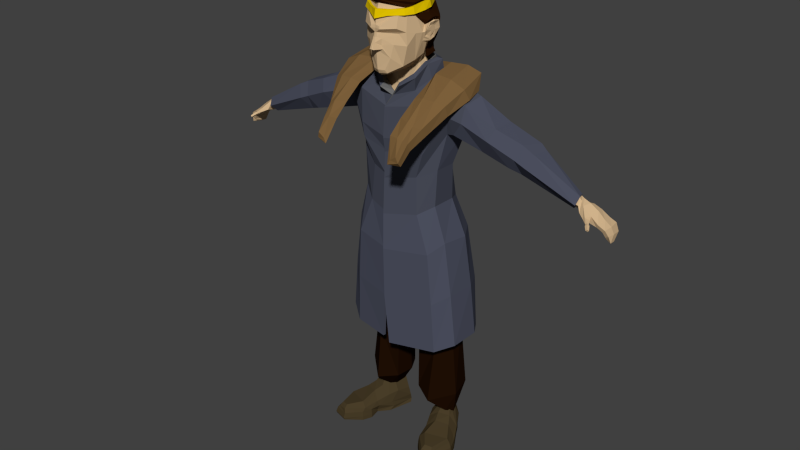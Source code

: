 # Source: king_rig.blend  (saved by Blender 2.71.0; exported with 4.5.12 LTS)
import bpy
from mathutils import Matrix  # noqa: F401  (used for matrix-valued properties, if any)

bpy.ops.wm.read_factory_settings(use_empty=True)
scene = bpy.context.scene
scene.name = 'Scene'

# ---- collections
col_collection_1 = bpy.data.collections.new('Collection 1'); scene.collection.children.link(col_collection_1)

# ---- materials (node trees are filled in below, after node groups)
mat_tan = bpy.data.materials.new('Tan')
mat_tan.alpha_threshold = 0.0
mat_tan.roughness = 0.5
mat_tan.line_color = (0.0, 0.0, 0.0, 1.0)
mat_pants = bpy.data.materials.new('pants')
mat_pants.alpha_threshold = 0.0
mat_pants.roughness = 0.5
mat_pants.line_color = (0.0, 0.0, 0.0, 1.0)
mat_fur = bpy.data.materials.new('fur')
mat_fur.alpha_threshold = 0.0
mat_fur.roughness = 0.5
mat_fur.line_color = (0.0, 0.0, 0.0, 1.0)
mat_coat = bpy.data.materials.new('coat')
mat_coat.alpha_threshold = 0.0
mat_coat.roughness = 0.5
mat_coat.line_color = (0.0, 0.0, 0.0, 1.0)
mat_shoes = bpy.data.materials.new('Shoes')
mat_shoes.alpha_threshold = 0.0
mat_shoes.roughness = 0.5
mat_shoes.line_color = (0.0, 0.0, 0.0, 1.0)
mat_crown = bpy.data.materials.new('Crown')
mat_crown.alpha_threshold = 0.0
mat_crown.roughness = 0.5
mat_crown.line_color = (0.0, 0.0, 0.0, 1.0)
mat_hair = bpy.data.materials.new('Hair')
mat_hair.alpha_threshold = 0.0
mat_hair.roughness = 0.5
mat_hair.line_color = (0.0, 0.0, 0.0, 1.0)
mat_coat_2 = bpy.data.materials.new('coat#2')
mat_coat_2.alpha_threshold = 0.0
mat_coat_2.roughness = 0.5
mat_coat_2.line_color = (0.0, 0.0, 0.0, 1.0)
mat_caot_3 = bpy.data.materials.new('caot#3')
mat_caot_3.alpha_threshold = 0.0
mat_caot_3.roughness = 0.5
mat_caot_3.line_color = (0.0, 0.0, 0.0, 1.0)

# ---- material node trees
mat_tan.use_nodes = True; mat_tan.node_tree.nodes.clear()
_N = mat_tan.node_tree.nodes; _L = mat_tan.node_tree.links
n0 = _N.new('ShaderNodeOutputMaterial'); n0.name = 'Material Output'; n0.location = (300, 300)
n1 = _N.new('ShaderNodeBsdfDiffuse'); n1.name = 'Diffuse BSDF'; n1.location = (10, 300)
n1.inputs[0].default_value = (0.6445, 0.4564, 0.2623, 1.0)
_L.new(n1.outputs[0], n0.inputs[0])
n0.is_active_output = True
mat_pants.use_nodes = True; mat_pants.node_tree.nodes.clear()
_N = mat_pants.node_tree.nodes; _L = mat_pants.node_tree.links
n0 = _N.new('ShaderNodeOutputMaterial'); n0.name = 'Material Output'; n0.location = (300, 300)
n1 = _N.new('ShaderNodeBsdfDiffuse'); n1.name = 'Diffuse BSDF'; n1.location = (10, 300)
n1.inputs[0].default_value = (0.01467, 0.005195, 0.00134, 1.0)
_L.new(n1.outputs[0], n0.inputs[0])
n0.is_active_output = True
mat_fur.use_nodes = True; mat_fur.node_tree.nodes.clear()
_N = mat_fur.node_tree.nodes; _L = mat_fur.node_tree.links
n0 = _N.new('ShaderNodeOutputMaterial'); n0.name = 'Material Output'; n0.location = (300, 300)
n1 = _N.new('ShaderNodeBsdfDiffuse'); n1.name = 'Diffuse BSDF'; n1.location = (10, 300)
n1.inputs[0].default_value = (0.2019, 0.1152, 0.04298, 1.0)
_L.new(n1.outputs[0], n0.inputs[0])
n0.is_active_output = True
mat_coat.use_nodes = True; mat_coat.node_tree.nodes.clear()
_N = mat_coat.node_tree.nodes; _L = mat_coat.node_tree.links
n0 = _N.new('ShaderNodeOutputMaterial'); n0.name = 'Material Output'; n0.location = (300, 300)
n1 = _N.new('ShaderNodeBsdfDiffuse'); n1.name = 'Diffuse BSDF'; n1.location = (10, 300)
n1.inputs[0].default_value = (0.06707, 0.07312, 0.1005, 1.0)
_L.new(n1.outputs[0], n0.inputs[0])
n0.is_active_output = True
mat_shoes.use_nodes = True; mat_shoes.node_tree.nodes.clear()
_N = mat_shoes.node_tree.nodes; _L = mat_shoes.node_tree.links
n0 = _N.new('ShaderNodeOutputMaterial'); n0.name = 'Material Output'; n0.location = (300, 300)
n1 = _N.new('ShaderNodeBsdfDiffuse'); n1.name = 'Diffuse BSDF'; n1.location = (10, 300)
n1.inputs[0].default_value = (0.06681, 0.04754, 0.02175, 1.0)
_L.new(n1.outputs[0], n0.inputs[0])
n0.is_active_output = True
mat_crown.use_nodes = True; mat_crown.node_tree.nodes.clear()
_N = mat_crown.node_tree.nodes; _L = mat_crown.node_tree.links
n0 = _N.new('ShaderNodeOutputMaterial'); n0.name = 'Material Output'; n0.location = (300, 300)
n1 = _N.new('ShaderNodeBsdfDiffuse'); n1.name = 'Diffuse BSDF'; n1.location = (10, 300)
n1.inputs[0].default_value = (0.7874, 0.5544, 0.0, 1.0)
_L.new(n1.outputs[0], n0.inputs[0])
n0.is_active_output = True
mat_hair.use_nodes = True; mat_hair.node_tree.nodes.clear()
_N = mat_hair.node_tree.nodes; _L = mat_hair.node_tree.links
n0 = _N.new('ShaderNodeOutputMaterial'); n0.name = 'Material Output'; n0.location = (300, 300)
n1 = _N.new('ShaderNodeBsdfDiffuse'); n1.name = 'Diffuse BSDF'; n1.location = (10, 300)
n1.inputs[0].default_value = (0.02732, 0.008568, 0.001821, 1.0)
_L.new(n1.outputs[0], n0.inputs[0])
n0.is_active_output = True
mat_coat_2.use_nodes = True; mat_coat_2.node_tree.nodes.clear()
_N = mat_coat_2.node_tree.nodes; _L = mat_coat_2.node_tree.links
n0 = _N.new('ShaderNodeOutputMaterial'); n0.name = 'Material Output'; n0.location = (300, 300)
n1 = _N.new('ShaderNodeBsdfDiffuse'); n1.name = 'Diffuse BSDF'; n1.location = (10, 300)
n1.inputs[0].default_value = (0.1473, 0.1473, 0.1473, 1.0)
_L.new(n1.outputs[0], n0.inputs[0])
n0.is_active_output = True
mat_caot_3.use_nodes = True; mat_caot_3.node_tree.nodes.clear()
_N = mat_caot_3.node_tree.nodes; _L = mat_caot_3.node_tree.links
n0 = _N.new('ShaderNodeOutputMaterial'); n0.name = 'Material Output'; n0.location = (300, 300)
n1 = _N.new('ShaderNodeBsdfDiffuse'); n1.name = 'Diffuse BSDF'; n1.location = (10, 300)
n1.inputs[0].default_value = (0.07611, 0.08292, 0.1193, 1.0)
_L.new(n1.outputs[0], n0.inputs[0])
n0.is_active_output = True

# ---- world
world_world = bpy.data.worlds.new('World'); scene.world = world_world
world_world.color = (0.05088, 0.05088, 0.05088)
world_world.use_sun_shadow = False
world_world.sun_shadow_jitter_overblur = 0.0
world_world.cycles.sampling_method = 'MANUAL'
world_world.cycles.sample_map_resolution = 256

# ---- meshes
me_cube_001 = bpy.data.meshes.new('Cube.001')
me_cube_001.from_pydata([(0.8388, 0.005443, 1.301), (0.8221, -0.029, 1.263), (0.8294, 0.03151, 1.263), (0.8108, -0.003425, 1.274), (0.7598, 0.01857, 1.319), (0.7559, 0.01549, 1.305), (0.7716, -0.01613, 1.342), (0.7644, 0.009176, 1.338), (0.8303, -0.02982, 1.29), (0.7524, -0.01003, 1.298), (0.7727, 0.01668, 1.317), (0.7801, -0.01505, 1.331), (0.7685, 0.01748, 1.301), (0.7746, -0.02871, 1.314), (0.7663, -0.007981, 1.292), (0.8326, 0.04106, 1.293), (0.7657, -0.0299, 1.317), (0.7786, 0.006619, 1.332), (0.8073, 0.0267, 1.313), (0.7932, -0.02594, 1.319), (0.7812, -0.00676, 1.287), (0.7918, 0.02578, 1.287), (0.7859, -0.03705, 1.293), (0.8066, 0.002991, 1.323), (0.8539, 0.04467, 1.251), (0.8512, -0.003953, 1.252), (0.8641, 0.0469, 1.269), (0.8536, -0.02896, 1.255), (0.862, -0.03465, 1.269), (0.8683, 0.004571, 1.275), (0.8119, -0.05252, 1.28), (0.8237, -0.03822, 1.27), (0.831, -0.03669, 1.279), (0.8179, -0.05235, 1.29), (0.8284, -0.06294, 1.271), (0.8346, -0.05496, 1.266), (0.8381, -0.0555, 1.273), (0.8335, -0.06133, 1.277), (0.8306, -0.06955, 1.269), (0.8384, -0.05903, 1.261), (0.8442, -0.06072, 1.269), (0.8386, -0.068, 1.275), (0.8423, -0.08316, 1.259), (0.8482, -0.0752, 1.253), (0.8526, -0.07631, 1.259), (0.8482, -0.08215, 1.264), (0.8851, 0.04094, 1.201), (0.8881, 0.01399, 1.202), (0.8933, 0.04404, 1.197), (0.8904, -0.009207, 1.208), (0.9084, -0.0138, 1.202), (0.9042, 0.01656, 1.197), (0.8942, 0.007227, 1.255), (0.8904, -0.0313, 1.253), (0.8869, 0.05537, 1.253), (0.8786, -0.02692, 1.242), (0.878, 0.002846, 1.237), (0.8727, 0.05151, 1.238), (0.9018, -0.0222, 1.229), (0.8887, 0.004653, 1.215), (0.9053, 0.009673, 1.228), (0.9003, 0.05211, 1.223), (0.8871, -0.01838, 1.221), (0.8828, 0.04756, 1.213), (0.5264, -0.0207, 1.36), (0.5695, 0.06308, 1.405), (0.7644, 0.01189, 1.344), (0.7497, -0.01253, 1.291), (0.7752, -0.02061, 1.348), (0.7537, 0.02189, 1.3), (0.7595, 0.0254, 1.318), (0.7673, -0.03887, 1.316), (-0.8388, 0.005443, 1.301), (-0.8221, -0.029, 1.263), (-0.8294, 0.03151, 1.263), (-0.8108, -0.003425, 1.274), (-0.7598, 0.01857, 1.319), (-0.7559, 0.01549, 1.305), (-0.7716, -0.01613, 1.342), (-0.7644, 0.009176, 1.338), (-0.8303, -0.02982, 1.29), (-0.7524, -0.01003, 1.298), (-0.7727, 0.01668, 1.317), (-0.7801, -0.01505, 1.331), (-0.7685, 0.01748, 1.301), (-0.7746, -0.02871, 1.314), (-0.7663, -0.007981, 1.292), (-0.8326, 0.04106, 1.293), (-0.7657, -0.0299, 1.317), (-0.7786, 0.006619, 1.332), (-0.8073, 0.0267, 1.313), (-0.7932, -0.02594, 1.319), (-0.7812, -0.00676, 1.287), (-0.7918, 0.02578, 1.287), (-0.7859, -0.03705, 1.293), (-0.8066, 0.002991, 1.323), (-0.8539, 0.04467, 1.251), (-0.8512, -0.003953, 1.252), (-0.8641, 0.0469, 1.269), (-0.8536, -0.02896, 1.255), (-0.862, -0.03465, 1.269), (-0.8683, 0.004571, 1.275), (-0.8119, -0.05252, 1.28), (-0.8237, -0.03822, 1.27), (-0.831, -0.03669, 1.279), (-0.8179, -0.05235, 1.29), (-0.8284, -0.06294, 1.271), (-0.8346, -0.05496, 1.266), (-0.8381, -0.0555, 1.273), (-0.8335, -0.06133, 1.277), (-0.8306, -0.06955, 1.269), (-0.8384, -0.05903, 1.261), (-0.8442, -0.06072, 1.269), (-0.8386, -0.068, 1.275), (-0.8423, -0.08316, 1.259), (-0.8482, -0.0752, 1.253), (-0.8526, -0.07631, 1.259), (-0.8482, -0.08215, 1.264), (-0.8851, 0.04094, 1.201), (-0.8881, 0.01399, 1.202), (-0.8933, 0.04404, 1.197), (-0.8904, -0.009207, 1.208), (-0.9084, -0.0138, 1.202), (-0.9042, 0.01656, 1.197), (-0.8942, 0.007227, 1.255), (-0.8904, -0.0313, 1.253), (-0.8869, 0.05537, 1.253), (-0.8786, -0.02692, 1.242), (-0.878, 0.002846, 1.237), (-0.8727, 0.05151, 1.238), (-0.9018, -0.0222, 1.229), (-0.8887, 0.004653, 1.215), (-0.9053, 0.009673, 1.228), (-0.9003, 0.05211, 1.223), (-0.8871, -0.01838, 1.221), (-0.8828, 0.04756, 1.213), (-0.5515, 0.03872, 1.376), (-0.5863, 0.04125, 1.455), (-0.5264, -0.0207, 1.36), (-0.5695, 0.06308, 1.405), (-0.7644, 0.01189, 1.344), (-0.7497, -0.01253, 1.291), (-0.7752, -0.02061, 1.348), (-0.7537, 0.02189, 1.3), (-0.7595, 0.0254, 1.318), (-0.7673, -0.03887, 1.316), (0.1334, 0.1048, 1.522), (0.2821, 0.03489, 1.611), (0.2952, -0.03977, 1.598), (0.266, -0.1333, 1.555), (0.1347, -0.1604, 1.603), (0.126, -0.05217, 1.645), (0.1332, 0.01624, 1.662), (0.06198, 0.04662, 1.648), (0.2319, -0.2017, 1.499), (0.1325, -0.2377, 1.55), (0.2038, -0.273, 1.447), (0.1318, -0.2982, 1.498), (0.1973, -0.3176, 1.399), (0.1527, -0.3407, 1.404), (0.1042, 0.1276, 1.573), (0.2698, 0.06376, 1.671), (0.2836, -0.05824, 1.641), (0.2635, -0.1465, 1.597), (0.1762, -0.1668, 1.613), (0.1471, -0.05424, 1.672), (0.1458, 0.04226, 1.691), (0.04912, 0.08584, 1.666), (0.2227, -0.2346, 1.522), (0.1781, -0.2579, 1.547), (0.2031, -0.2868, 1.478), (0.1676, -0.3024, 1.499), (0.1975, -0.3344, 1.417), (0.1636, -0.3384, 1.423), (0.2255, -0.1624, 1.611), (0.2014, -0.2536, 1.537), (0.1918, -0.3025, 1.491), (0.2239, -0.06138, 1.668), (0.0813, 0.1295, 1.631), (0.2109, 0.05999, 1.69), (0.1898, -0.3382, 1.441), (-0.1334, 0.1048, 1.522), (-0.2821, 0.03489, 1.611), (-0.2952, -0.03977, 1.598), (-0.266, -0.1333, 1.555), (-0.1347, -0.1604, 1.603), (-0.126, -0.05217, 1.645), (-0.1332, 0.01624, 1.662), (-0.06198, 0.04662, 1.648), (0.0, 0.06584, 1.647), (0.0, 0.1137, 1.456), (-0.2319, -0.2017, 1.499), (-0.1325, -0.2377, 1.55), (-0.2038, -0.273, 1.447), (-0.1318, -0.2982, 1.498), (-0.1973, -0.3176, 1.399), (-0.1527, -0.3407, 1.404), (-0.1042, 0.1276, 1.573), (-0.2698, 0.06376, 1.671), (-0.2836, -0.05824, 1.641), (-0.2635, -0.1465, 1.597), (-0.1762, -0.1668, 1.613), (-0.1471, -0.05424, 1.672), (-0.1458, 0.04226, 1.691), (-0.04912, 0.08584, 1.666), (0.0, 0.1086, 1.666), (0.0, 0.1444, 1.529), (-0.2227, -0.2346, 1.522), (-0.1781, -0.2579, 1.547), (-0.2031, -0.2868, 1.478), (-0.1676, -0.3024, 1.499), (-0.1975, -0.3344, 1.417), (-0.1636, -0.3384, 1.423), (-0.2255, -0.1624, 1.611), (-0.2014, -0.2536, 1.537), (-0.1918, -0.3025, 1.491), (-0.2239, -0.06138, 1.668), (-0.0813, 0.1295, 1.631), (0.0, 0.1458, 1.618), (-0.2109, 0.05999, 1.69), (-0.1898, -0.3382, 1.441), (0.04224, -0.1857, 1.926), (0.08071, -0.1582, 1.931), (0.09447, -0.1278, 1.934), (0.09787, -0.08003, 1.94), (0.09939, -0.04802, 1.943), (0.06787, 0.006382, 1.943), (0.04446, 0.04664, 1.942), (0.04192, -0.1982, 1.927), (0.0871, -0.1655, 1.931), (0.1031, -0.1324, 1.934), (0.107, -0.0803, 1.94), (0.1088, -0.04541, 1.944), (0.07221, 0.01388, 1.943), (0.04505, 0.05777, 1.943), (0.04256, -0.204, 1.905), (0.09361, -0.1696, 1.908), (0.1098, -0.134, 1.908), (0.1166, -0.07895, 1.913), (0.1149, -0.04345, 1.917), (0.07822, 0.01931, 1.917), (0.04541, 0.06606, 1.916), (0.03036, -0.1907, 1.906), (0.07604, -0.1599, 1.908), (0.09052, -0.128, 1.909), (0.09657, -0.07878, 1.913), (0.09508, -0.04701, 1.917), (0.06226, 0.009147, 1.916), (0.03291, 0.05098, 1.915), (0.2146, -0.2136, 0.01031), (0.2526, -0.01219, 0.007185), (0.07702, 0.08733, 0.003307), (0.1437, -0.07008, 0.007185), (0.276, -0.1956, 0.01031), (0.2951, -0.09943, 0.001035), (0.147, 0.1256, 0.003307), (0.157, -0.1534, 0.001035), (0.1107, -0.02051, 0.001035), (0.2216, 0.03617, 0.001035), (0.2161, -0.2174, 0.01928), (0.2526, -0.01219, 0.01928), (0.08095, 0.09617, 0.01928), (0.1437, -0.07008, 0.01928), (0.2775, -0.1994, 0.01928), (0.2951, -0.09943, 0.01928), (0.1445, 0.1319, 0.01928), (0.157, -0.1534, 0.01928), (0.1032, -0.001347, 0.01928), (0.2141, 0.05534, 0.01928), (0.2134, -0.2116, 0.04456), (0.2535, -0.01031, 0.04106), (0.07945, 0.08876, 0.04508), (0.1329, -0.06853, 0.04456), (0.2701, -0.1951, 0.04456), (0.2914, -0.09721, 0.03807), (0.1514, 0.1272, 0.04652), (0.1585, -0.1517, 0.04456), (0.1077, -0.01048, 0.04456), (0.2152, 0.05264, 0.04348), (0.219, -0.2057, 0.06252), (0.24, 0.01294, 0.06296), (0.08871, 0.08692, 0.07982), (0.1178, -0.02323, 0.08378), (0.26, -0.193, 0.05557), (0.2782, -0.08923, 0.05428), (0.1473, 0.12, 0.07982), (0.155, -0.1402, 0.06081), (0.09964, 0.02176, 0.09166), (0.2049, 0.07411, 0.08166), (0.2682, -0.09187, 0.07188), (0.2294, -0.0327, 0.09247), (0.1762, -0.1313, 0.08217), (0.2217, -0.187, 0.07487), (0.1737, -0.0529, 0.1004), (0.2527, -0.1784, 0.07082), (0.2084, 0.001015, 0.1122), (0.159, -0.0152, 0.1151), (0.2753, -0.04992, 0.001035), (0.1399, -0.1126, 0.001035), (0.2753, -0.04992, 0.01868), (0.1399, -0.1126, 0.01868), (0.2724, -0.04876, 0.03856), (0.1416, -0.1135, 0.04396), (0.2554, -0.03408, 0.05558), (0.14, -0.07558, 0.06874), (0.205, 0.02493, 0.1222), (0.1051, 0.08476, 0.1384), (0.1389, 0.007331, 0.1282), (0.1467, 0.1083, 0.1384), (0.1201, 0.02957, 0.125), (0.1969, 0.05638, 0.1252), (0.1991, 0.01217, 0.134), (0.1636, 0.003685, 0.1388), (0.1676, -0.07867, 1.623), (0.1799, 0.01816, 1.646), (0.1811, 0.01877, 1.294), (0.1811, -0.0776, 1.296), (0.1247, -0.04732, 1.646), (0.1312, 0.01828, 1.661), (0.2106, -0.05947, 1.448), (0.1274, 0.09591, 1.543), (0.1155, 0.09839, 1.262), (0.0623, 0.04176, 1.65), (0.1218, 0.108, 1.338), (0.2177, 0.06426, 1.451), (0.1613, -0.1202, 1.565), (0.1044, -0.1137, 1.257), (0.1455, -0.1272, 1.369), (0.08098, -0.09301, 1.601), (0.3609, -0.04023, 1.411), (0.3736, 0.05597, 1.44), (0.4271, 0.0377, 1.526), (0.4272, -0.05615, 1.524), (0.5515, 0.03872, 1.376), (0.5863, 0.04125, 1.455), (0.5841, -0.0354, 1.458), (0.48, -0.03614, 1.377), (0.5344, -0.03617, 1.483), (0.5, 0.04342, 1.383), (0.5611, 0.04913, 1.471), (0.23, -0.08974, 1.529), (0.1534, -0.1298, 1.429), (0.4094, -0.07968, 1.474), (0.5585, -0.0607, 1.409), (0.5146, -0.06241, 1.428), (0.239, -0.05987, 1.452), (0.2898, -0.05846, 1.581), (0.2455, 0.06254, 1.482), (0.2989, 0.02673, 1.598), (0.2875, -0.08013, 1.515), (0.1443, 0.1154, 1.441), (0.2171, 0.08947, 1.53), (0.4157, 0.07256, 1.489), (0.5363, 0.06833, 1.429), (0.2821, 0.08147, 1.542), (0.1648, -0.02238, 0.9156), (0.1745, 0.0469, 0.9125), (0.1074, -0.08717, 0.9059), (0.1081, 0.09863, 0.9032), (0.02396, -0.08338, 0.892), (0.04787, 0.0927, 0.8949), (0.2058, 0.03376, 0.1158), (0.1697, 0.084, 0.1192), (0.1889, -0.005067, 0.1355), (0.14, 0.09761, 0.1145), (0.1347, 0.01313, 0.122), (0.1118, 0.07652, 0.1217), (0.0443, -0.04884, 0.6081), (0.05981, 0.08917, 0.63), (0.1294, 0.0941, 0.671), (0.1368, -0.08153, 0.5788), (0.2002, 0.05851, 0.6623), (0.1922, -0.01221, 0.6389), (0.07317, 0.1111, 0.5527), (0.1348, 0.1226, 0.5983), (0.1915, 0.08837, 0.5664), (0.05677, -0.02433, 0.5386), (0.1475, -0.03615, 0.4434), (0.198, 0.02058, 0.5295), (0.08282, 0.1227, 0.218), (0.1389, 0.1417, 0.2257), (0.2042, 0.1174, 0.2334), (0.05728, -0.02703, 0.2188), (0.1403, -0.06866, 0.1977), (0.2302, 0.01352, 0.2286), (0.199, 0.02702, 0.1156), (0.1122, 0.07902, 0.1297), (0.1416, 0.01172, 0.1208), (0.1484, 0.09945, 0.1297), (0.1252, 0.03106, 0.118), (0.192, 0.05435, 0.1182), (0.1939, 0.01593, 0.1258), (0.1631, 0.008557, 0.13), (0.1754, 0.02932, 0.2789), (0.1094, 0.07269, 0.2789), (0.1318, 0.01657, 0.2789), (0.1369, 0.08972, 0.2789), (0.1193, 0.03269, 0.2789), (0.1701, 0.05212, 0.2789), (0.1716, 0.02007, 0.2789), (0.1481, 0.01393, 0.2789), (0.1052, -0.04104, 1.668), (0.1118, 0.002632, 1.681), (0.05409, 0.02502, 1.681), (0.07309, -0.08643, 1.613), (0.1054, -0.04083, 1.643), (0.112, 0.002842, 1.656), (0.0543, 0.02523, 1.656), (0.06417, -0.08295, 1.604), (0.07945, -0.03881, 1.652), (0.08153, -0.007997, 1.669), (0.03958, 0.01422, 1.674), (0.03912, -0.07849, 1.626), (0.06484, -0.04653, 1.696), (0.06439, -0.01348, 1.71), (0.04359, 0.01539, 1.712), (0.04522, -0.07934, 1.684), (0.02701, 0.007158, 0.8832), (0.1176, 0.03819, 0.1191), (0.03869, 0.02016, 0.619), (0.05339, 0.04339, 0.5457), (0.04869, 0.0578, 0.2184), (0.07401, -0.1551, 1.71), (0.09133, -0.152, 1.93), (0.09293, -0.1606, 1.843), (0.1431, -0.05914, 1.874), (0.1119, -0.02728, 1.834), (0.1131, -0.05722, 1.858), (0.1121, -0.0642, 1.796), (0.1159, -0.09637, 1.833), (0.1095, -0.03226, 1.852), (0.1128, -0.07942, 1.858), (0.1085, -0.08785, 1.798), (0.1069, -0.04416, 1.797), (0.1357, -0.01974, 1.839), (0.1383, -0.05972, 1.877), (0.122, -0.06024, 1.796), (0.1229, -0.08927, 1.835), (0.1356, -0.02605, 1.869), (0.1305, -0.07822, 1.868), (0.1121, -0.08542, 1.81), (0.1193, -0.03829, 1.802), (0.1239, -0.08264, 1.836), (0.1378, -0.02289, 1.84), (0.1247, -0.0587, 1.799), (0.1399, -0.02954, 1.868), (0.1361, -0.07457, 1.869), (0.1169, -0.08219, 1.814), (0.1281, -0.04196, 1.807), (0.1335, -0.06206, 1.858), (0.1293, -0.06181, 1.835), (0.1262, -0.07952, 1.841), (0.1337, -0.04583, 1.836), (0.1242, -0.06232, 1.812), (0.1337, -0.0473, 1.854), (0.129, -0.07263, 1.855), (0.1167, -0.07806, 1.819), (0.1249, -0.05001, 1.816), (0.03058, -0.1941, 1.684), (0.0254, -0.1859, 1.677), (0.02583, -0.2017, 1.697), (0.04676, -0.1949, 1.745), (0.02537, -0.2111, 1.779), (0.01991, -0.2236, 1.866), (0.008634, -0.2456, 1.781), (0.02134, -0.226, 1.856), (0.008041, -0.2246, 1.825), (0.005712, -0.221, 1.842), (0.0687, -0.1733, 1.836), (0.05655, -0.1885, 1.796), (0.006929, -0.235, 1.806), (0.01753, -0.2096, 1.84), (0.07327, -0.1924, 1.86), (0.07272, -0.1796, 1.915), (0.02088, -0.2114, 1.819), (0.01952, -0.2137, 1.794), (0.09317, -0.05933, 1.742), (0.1065, -0.1227, 1.834), (0.08875, -0.1039, 1.726), (0.07516, -0.02514, 1.747), (0.1062, -0.1154, 1.891), (0.09553, -0.1582, 1.791), (0.0778, -0.03848, 1.746), (0.09378, -0.1269, 1.937), (0.0799, -0.01961, 1.749), (0.07448, -0.008332, 1.714), (0.1058, -0.108, 1.908), (0.1174, -0.01689, 1.834), (0.1157, -0.01508, 1.869), (0.1171, -0.0495, 1.874), (0.1207, -0.06991, 1.871), (0.1056, -0.02833, 1.793), (0.047, 0.03487, 1.693), (0.09981, -0.04909, 1.944), (0.1087, -0.05076, 1.914), (0.04337, 0.04773, 1.944), (0.05225, 0.04605, 1.914), (0.1058, -0.1243, 1.948), (0.109, -0.04121, 1.957), (0.04385, 0.06272, 1.959), (0.04476, -0.0442, 1.997), (0.03245, -0.0002578, 1.988), (0.04923, -0.08793, 1.992), (0.08738, -0.0005805, 1.759), (0.08722, 0.01881, 1.729), (0.1183, -0.06065, 1.901), (0.1168, 0.002322, 1.837), (0.119, 0.004247, 1.869), (0.1222, -0.02847, 1.88), (0.1221, -0.05083, 1.88), (0.1119, -0.008146, 1.796), (0.04179, 0.05508, 1.7), (0.1042, -0.02825, 1.902), (0.05249, 0.06081, 1.906), (0.07592, 0.04688, 1.79), (0.06367, 0.03708, 1.753), (0.07835, 0.05194, 1.831), (0.07946, 0.05255, 1.863), (0.06021, 0.04398, 1.729), (0.08214, 0.05616, 1.696), (0.1301, 0.008593, 1.71), (0.1126, -0.05573, 1.703), (0.09432, -0.1096, 1.657), (0.03948, -0.1416, 1.62), (0.07414, 0.03963, 1.706), (0.1107, -0.003161, 1.716), (0.09188, -0.04857, 1.706), (0.08108, -0.101, 1.671), (0.03319, -0.1303, 1.631), (0.1736, 0.02983, 1.139), (0.1736, -0.07965, 1.141), (0.1235, 0.1203, 1.107), (0.1151, -0.1206, 1.102), (0.2308, 0.04632, 0.9809), (0.2185, -0.07115, 0.9887), (0.1648, 0.1522, 0.9687), (0.174, -0.1267, 0.9442), (0.2718, 0.07646, 0.5268), (0.2718, -0.06018, 0.5285), (0.2127, 0.1675, 0.4984), (0.2028, -0.1113, 0.4938), (0.0, 0.06472, 1.943), (0.0, -0.211, 1.927), (-0.04224, -0.1857, 1.926), (-0.08071, -0.1582, 1.931), (-0.09447, -0.1278, 1.934), (-0.09787, -0.08003, 1.94), (-0.09939, -0.04802, 1.943), (-0.06787, 0.006382, 1.943), (-0.04446, 0.04664, 1.942), (0.0, 0.07747, 1.944), (0.0, -0.2231, 1.927), (-0.04192, -0.1982, 1.927), (-0.0871, -0.1655, 1.931), (-0.1031, -0.1324, 1.934), (-0.107, -0.0803, 1.94), (-0.1088, -0.04541, 1.944), (-0.07221, 0.01388, 1.943), (-0.04505, 0.05777, 1.943), (0.0, 0.0779, 1.916), (0.0, -0.2293, 1.893), (-0.04256, -0.204, 1.905), (-0.09361, -0.1696, 1.908), (-0.1098, -0.134, 1.908), (-0.1166, -0.07895, 1.913), (-0.1149, -0.04345, 1.917), (-0.07822, 0.01931, 1.917), (-0.04541, 0.06606, 1.916), (0.0, 0.06157, 1.916), (0.0, -0.2133, 1.895), (-0.03036, -0.1907, 1.906), (-0.07604, -0.1599, 1.908), (-0.09052, -0.128, 1.909), (-0.09657, -0.07878, 1.913), (-0.09508, -0.04701, 1.917), (-0.06226, 0.009147, 1.916), (-0.03291, 0.05098, 1.915), (-0.04869, 0.0578, 0.2184), (-0.05339, 0.04339, 0.5457), (-0.03869, 0.02016, 0.619), (-0.1176, 0.03819, 0.1191), (-0.02701, 0.007158, 0.8832), (-0.1481, 0.01393, 0.2789), (-0.1716, 0.02007, 0.2789), (-0.1701, 0.05212, 0.2789), (-0.1193, 0.03269, 0.2789), (-0.1369, 0.08972, 0.2789), (-0.1318, 0.01657, 0.2789), (-0.1094, 0.07269, 0.2789), (-0.1754, 0.02932, 0.2789), (-0.1631, 0.008557, 0.13), (-0.1939, 0.01593, 0.1258), (-0.192, 0.05435, 0.1182), (-0.1252, 0.03106, 0.118), (-0.1484, 0.09945, 0.1297), (-0.1416, 0.01172, 0.1208), (-0.1122, 0.07902, 0.1297), (-0.199, 0.02702, 0.1156), (-0.2302, 0.01352, 0.2286), (-0.1403, -0.06866, 0.1977), (-0.05728, -0.02703, 0.2188), (-0.2042, 0.1174, 0.2334), (-0.1389, 0.1417, 0.2257), (-0.08282, 0.1227, 0.218), (-0.198, 0.02058, 0.5295), (-0.1475, -0.03615, 0.4434), (-0.05677, -0.02433, 0.5386), (-0.1915, 0.08837, 0.5664), (-0.1348, 0.1226, 0.5983), (-0.07317, 0.1111, 0.5527), (-0.1922, -0.01221, 0.6389), (-0.2002, 0.05851, 0.6623), (-0.1368, -0.08153, 0.5788), (-0.1294, 0.0941, 0.671), (-0.05981, 0.08917, 0.63), (-0.0443, -0.04884, 0.6081), (-0.1118, 0.07652, 0.1217), (-0.1347, 0.01313, 0.122), (-0.14, 0.09761, 0.1145), (-0.1889, -0.005067, 0.1355), (-0.1697, 0.084, 0.1192), (-0.2058, 0.03376, 0.1158), (-0.04787, 0.0927, 0.8949), (-0.02396, -0.08338, 0.892), (-0.1081, 0.09863, 0.9032), (-0.1074, -0.08717, 0.9059), (-0.1745, 0.0469, 0.9125), (-0.1648, -0.02238, 0.9156), (-0.1636, 0.003685, 0.1388), (-0.1991, 0.01217, 0.134), (-0.1969, 0.05638, 0.1252), (-0.1201, 0.02957, 0.125), (-0.1467, 0.1083, 0.1384), (-0.1389, 0.007331, 0.1282), (-0.1051, 0.08476, 0.1384), (-0.205, 0.02493, 0.1222), (-0.14, -0.07558, 0.06874), (-0.2554, -0.03408, 0.05558), (-0.1416, -0.1135, 0.04396), (-0.2724, -0.04876, 0.03856), (-0.1399, -0.1126, 0.01868), (-0.1676, -0.07867, 1.623), (-0.1799, 0.01816, 1.646), (-0.1811, 0.01877, 1.294), (-0.1811, -0.0776, 1.296), (-0.1247, -0.04732, 1.646), (-0.1312, 0.01828, 1.661), (-0.2106, -0.05947, 1.448), (-0.1274, 0.09591, 1.543), (-0.1155, 0.09839, 1.262), (-0.0623, 0.04176, 1.65), (-0.1218, 0.108, 1.338), (-0.2177, 0.06426, 1.451), (-0.1613, -0.1202, 1.565), (-0.1044, -0.1137, 1.257), (-0.1455, -0.1272, 1.369), (-0.08098, -0.09301, 1.601), (-0.3609, -0.04023, 1.411), (-0.3736, 0.05597, 1.44), (-0.4271, 0.0377, 1.526), (-0.4272, -0.05615, 1.524), (-0.5841, -0.0354, 1.458), (-0.48, -0.03614, 1.377), (-0.5344, -0.03617, 1.483), (-0.5, 0.04342, 1.383), (-0.5611, 0.04913, 1.471), (-0.23, -0.08974, 1.529), (-0.1534, -0.1298, 1.429), (-0.4094, -0.07968, 1.474), (-0.5585, -0.0607, 1.409), (-0.5146, -0.06241, 1.428), (-0.239, -0.05987, 1.452), (-0.2898, -0.05846, 1.581), (-0.2455, 0.06254, 1.482), (-0.2989, 0.02673, 1.598), (-0.2875, -0.08013, 1.515), (-0.1443, 0.1154, 1.441), (-0.2171, 0.08947, 1.53), (-0.4157, 0.07256, 1.489), (-0.5363, 0.06833, 1.429), (-0.2821, 0.08147, 1.542), (-0.2753, -0.04992, 0.01868), (-0.1399, -0.1126, 0.001035), (-0.2753, -0.04992, 0.001035), (-0.159, -0.0152, 0.1151), (-0.2084, 0.001015, 0.1122), (-0.2527, -0.1784, 0.07082), (-0.1737, -0.0529, 0.1004), (-0.2217, -0.187, 0.07487), (-0.1762, -0.1313, 0.08217), (-0.2294, -0.0327, 0.09247), (-0.2682, -0.09187, 0.07188), (-0.2049, 0.07411, 0.08166), (-0.09964, 0.02176, 0.09166), (-0.155, -0.1402, 0.06081), (-0.1473, 0.12, 0.07982), (-0.2782, -0.08923, 0.05428), (-0.26, -0.193, 0.05557), (-0.1178, -0.02323, 0.08378), (-0.08871, 0.08692, 0.07982), (-0.24, 0.01294, 0.06296), (-0.219, -0.2057, 0.06252), (-0.2152, 0.05264, 0.04348), (-0.1077, -0.01048, 0.04456), (-0.1585, -0.1517, 0.04456), (-0.1514, 0.1272, 0.04652), (-0.2914, -0.09721, 0.03807), (-0.2701, -0.1951, 0.04456), (-0.1329, -0.06853, 0.04456), (-0.07945, 0.08876, 0.04508), (-0.2535, -0.01031, 0.04106), (-0.2134, -0.2116, 0.04456), (-0.2141, 0.05534, 0.01928), (-0.1032, -0.001347, 0.01928), (-0.157, -0.1534, 0.01928), (-0.1445, 0.1319, 0.01928), (-0.2951, -0.09943, 0.01928), (-0.2775, -0.1994, 0.01928), (-0.1437, -0.07008, 0.01928), (-0.08095, 0.09617, 0.01928), (-0.2526, -0.01219, 0.01928), (-0.2161, -0.2174, 0.01928), (-0.2216, 0.03617, 0.001035), (-0.1107, -0.02051, 0.001035), (-0.157, -0.1534, 0.001035), (-0.147, 0.1256, 0.003307), (-0.2951, -0.09943, 0.001035), (-0.1056, -0.04104, 1.668), (-0.1122, 0.002632, 1.681), (-0.05452, 0.02502, 1.681), (-0.07888, -0.08632, 1.641), (-0.1054, -0.04083, 1.643), (-0.112, 0.002842, 1.656), (-0.0543, 0.02523, 1.656), (-0.06417, -0.08295, 1.604), (-0.07945, -0.03881, 1.652), (-0.08153, -0.007997, 1.669), (-0.03958, 0.01422, 1.674), (-0.03912, -0.07849, 1.626), (-0.06484, -0.04653, 1.696), (-0.06439, -0.01348, 1.71), (-0.04359, 0.01539, 1.712), (-0.04522, -0.07934, 1.684), (0.0, 0.1007, 1.521), (-0.0245, -0.1468, 1.527), (-0.02324, -0.1523, 1.234), (0.0, 0.1084, 1.23), (0.0, 0.06218, 1.649), (0.006187, -0.129, 1.577), (-0.02318, -0.1472, 1.342), (0.0, 0.113, 1.304), (-0.02289, -0.1578, 1.403), (0.0, 0.1119, 1.412), (-0.0002121, 0.04227, 1.674), (-0.007214, -0.1216, 1.571), (0.0, 0.04248, 1.649), (-0.001577, -0.107, 1.578), (0.0, 0.02568, 1.681), (0.0, -0.093, 1.612), (0.0, 0.02099, 1.71), (0.0, -0.09812, 1.668), (-0.276, -0.1956, 0.01031), (-0.1437, -0.07008, 0.007185), (-0.07702, 0.08733, 0.003307), (-0.2526, -0.01219, 0.007185), (-0.2146, -0.2136, 0.01031), (-0.07401, -0.1551, 1.71), (-0.09133, -0.152, 1.93), (-0.09293, -0.1606, 1.843), (-0.1431, -0.05914, 1.874), (-0.1119, -0.02728, 1.834), (-0.1131, -0.05722, 1.858), (-0.1121, -0.0642, 1.796), (-0.1159, -0.09637, 1.833), (-0.1095, -0.03226, 1.852), (-0.1128, -0.07942, 1.858), (-0.1085, -0.08785, 1.798), (-0.1069, -0.04416, 1.797), (-0.1357, -0.01974, 1.839), (-0.1383, -0.05972, 1.877), (-0.122, -0.06024, 1.796), (-0.1229, -0.08927, 1.835), (-0.1356, -0.02605, 1.869), (-0.1305, -0.07822, 1.868), (-0.1121, -0.08542, 1.81), (-0.1193, -0.03829, 1.802), (-0.1239, -0.08264, 1.836), (-0.1378, -0.02289, 1.84), (-0.1247, -0.0587, 1.799), (-0.1399, -0.02954, 1.868), (-0.1361, -0.07457, 1.869), (-0.1169, -0.08219, 1.814), (-0.1281, -0.04196, 1.807), (-0.1335, -0.06206, 1.858), (-0.1293, -0.06181, 1.835), (-0.1262, -0.07952, 1.841), (-0.1337, -0.04583, 1.836), (-0.1242, -0.06232, 1.812), (-0.1337, -0.0473, 1.854), (-0.129, -0.07263, 1.855), (-0.1167, -0.07806, 1.819), (-0.1249, -0.05001, 1.816), (-0.03058, -0.1941, 1.684), (-0.0254, -0.1859, 1.677), (-0.02583, -0.2017, 1.697), (-0.04676, -0.1949, 1.745), (-0.02537, -0.2111, 1.779), (-0.01991, -0.2236, 1.866), (-0.008634, -0.2456, 1.781), (-0.02134, -0.226, 1.856), (-0.008041, -0.2246, 1.825), (-0.005712, -0.221, 1.842), (-0.0687, -0.1733, 1.836), (-0.05655, -0.1885, 1.796), (-0.006929, -0.235, 1.806), (-0.01753, -0.2096, 1.84), (-0.07327, -0.1924, 1.86), (-0.07272, -0.1796, 1.915), (-0.02088, -0.2114, 1.819), (-0.01952, -0.2137, 1.794), (-0.09317, -0.05933, 1.742), (-0.1065, -0.1227, 1.834), (-0.08875, -0.1039, 1.726), (-0.07516, -0.02514, 1.747), (-0.1062, -0.1154, 1.891), (-0.09553, -0.1582, 1.791), (-0.0778, -0.03848, 1.746), (-0.09378, -0.1269, 1.937), (-0.0799, -0.01961, 1.749), (-0.07448, -0.008332, 1.714), (-0.1058, -0.108, 1.908), (-0.1174, -0.01689, 1.834), (-0.1157, -0.01508, 1.869), (-0.1171, -0.0495, 1.874), (-0.1207, -0.06991, 1.871), (-0.1056, -0.02833, 1.793), (-0.047, 0.03487, 1.693), (0.0, -0.2037, 1.945), (0.0, -0.2038, 1.682), (0.0, -0.2234, 1.858), (0.0, -0.2126, 1.698), (0.0, -0.1897, 1.671), (0.0, -0.2189, 1.777), (0.0, -0.2465, 1.783), (0.0, -0.226, 1.825), (0.0, -0.2218, 1.841), (0.0, -0.2217, 1.87), (0.0, -0.2351, 1.806), (0.0, -0.2113, 1.925), (0.0, 0.03955, 1.69), (0.0, -0.2217, 1.964), (-0.09981, -0.04909, 1.944), (-0.1087, -0.05076, 1.914), (-0.04337, 0.04773, 1.944), (-0.05225, 0.04605, 1.914), (0.0, 0.06524, 1.944), (0.0, 0.06356, 1.914), (-0.1058, -0.1243, 1.948), (0.0, -0.1963, 1.978), (-0.109, -0.04121, 1.957), (-0.04385, 0.06272, 1.959), (0.0, 0.07852, 1.962), (0.0, -0.112, 2.006), (-0.04476, -0.0442, 1.997), (0.0, 0.005045, 1.996), (0.0, -0.04628, 2.011), (-0.03245, -0.0002578, 1.988), (-0.04923, -0.08793, 1.992), (-0.08738, -0.0005805, 1.759), (-0.08722, 0.01881, 1.729), (-0.1183, -0.06065, 1.901), (-0.1168, 0.002322, 1.837), (-0.119, 0.004247, 1.869), (-0.1222, -0.02847, 1.88), (-0.1221, -0.05083, 1.88), (-0.1119, -0.008146, 1.796), (-0.04179, 0.05508, 1.7), (0.0, 0.06891, 1.694), (-0.1042, -0.02825, 1.902), (-0.05249, 0.06081, 1.906), (0.0, 0.07719, 1.906), (0.0, 0.05421, 1.759), (0.0, 0.04721, 1.733), (0.0, 0.08102, 1.837), (0.0, 0.08032, 1.869), (0.0, 0.08136, 1.796), (-0.07592, 0.04688, 1.79), (-0.06367, 0.03708, 1.753), (-0.07835, 0.05194, 1.831), (-0.07946, 0.05255, 1.863), (-0.06021, 0.04398, 1.729), (-0.08214, 0.05616, 1.696), (-0.1301, 0.008593, 1.71), (-0.1126, -0.05573, 1.703), (-0.09432, -0.1096, 1.657), (-0.04791, -0.1442, 1.603), (0.0, 0.09491, 1.694), (-0.07414, 0.03963, 1.706), (-0.1107, -0.003161, 1.716), (-0.09188, -0.04857, 1.706), (-0.08108, -0.101, 1.671), (-0.03695, -0.1333, 1.62), (0.0, 0.07522, 1.698), (-0.1736, 0.02983, 1.139), (-0.1736, -0.07965, 1.141), (-0.1235, 0.1203, 1.107), (-0.1151, -0.1206, 1.102), (-0.022, -0.1614, 1.081), (0.0, 0.1317, 1.075), (-0.2308, 0.04632, 0.9809), (-0.2185, -0.07115, 0.9887), (-0.1648, 0.1522, 0.9687), (-0.174, -0.1267, 0.9442), (-0.02081, -0.1653, 0.925), (0.0, 0.1708, 0.9479), (-0.2727, 0.07646, 0.5268), (-0.2727, -0.06018, 0.5285), (-0.2136, 0.1675, 0.4984), (-0.2037, -0.1113, 0.4938), (-0.001701, -0.1531, 0.4776), (-0.0004427, 0.1701, 0.4695), (-0.02635, -0.1321, 1.341), (-0.02635, -0.1361, 1.242), (-0.02635, -0.1461, 1.402), (-0.02635, -0.1351, 1.526), (-0.02635, -0.1461, 1.087), (-0.02635, -0.156, 0.929), (-0.04776, -0.136, 0.4863), (-0.00971, -0.1103, 1.587), (0.1914, -0.1203, 0.7191), (-0.02088, -0.1596, 0.7012), (0.1984, 0.1676, 0.7333), (0.2554, 0.06263, 0.7542), (0.2495, -0.06645, 0.7589), (-0.00018, 0.1722, 0.7079), (-0.1918, -0.1203, 0.7191), (-0.1988, 0.1676, 0.7333), (-0.2558, 0.06263, 0.7542), (-0.2499, -0.06645, 0.7589), (-0.02544, -0.1513, 0.7045), (-0.005279, -0.1458, 0.4801), (0.2483, 0.06824, 0.5259), (0.2483, -0.05686, 0.5275), (0.1942, 0.1516, 0.5), (0.1851, -0.1037, 0.4957), (-0.2502, 0.06824, 0.5259), (-0.2502, -0.05686, 0.5275), (-0.1961, 0.1516, 0.5), (-0.187, -0.1037, 0.4957), (-0.002104, -0.1419, 0.4808), (-0.0009519, 0.1539, 0.4735), (-0.04428, -0.1262, 0.4889), (-0.02384, -0.1403, 0.6886), (-0.00538, -0.1353, 0.4832), (0.2204, 0.05465, 0.7988), (0.2204, -0.05545, 0.8001), (0.1729, 0.128, 0.7759), (0.1649, -0.09664, 0.7722), (-0.2182, 0.05465, 0.7988), (-0.2182, -0.05545, 0.8001), (-0.1706, 0.128, 0.7759), (-0.1626, -0.09664, 0.7722), (9.604e-05, -0.1303, 0.7591), (0.00111, 0.1301, 0.7526), (-0.03702, -0.1165, 0.7661), (-0.02092, -0.1157, 0.7678), (-0.002787, -0.1245, 0.7611)], [], [(23, 19, 8, 0), (22, 20, 3, 1), (20, 21, 2, 3), (18, 23, 0, 15), (19, 22, 30, 33), (16, 9, 14, 13), (6, 16, 13, 11), (9, 5, 12, 14), (7, 6, 11, 17), (5, 4, 10, 12), (4, 7, 17, 10), (21, 18, 15, 2), (10, 17, 23, 18), (13, 14, 20, 22), (11, 13, 22, 19), (14, 12, 21, 20), (17, 11, 19, 23), (12, 10, 18, 21), (15, 0, 29, 26), (0, 8, 28, 29), (61, 60, 51, 48), (60, 58, 50, 51), (1, 3, 25, 27), (8, 1, 27, 28), (2, 15, 26, 24), (3, 2, 24, 25), (33, 30, 34, 37), (8, 19, 33, 32), (1, 8, 32, 31), (22, 1, 31, 30), (37, 34, 38, 41), (32, 33, 37, 36), (31, 32, 36, 35), (30, 31, 35, 34), (41, 38, 42, 45), (36, 37, 41, 40), (35, 36, 40, 39), (34, 35, 39, 38), (45, 42, 43, 44), (40, 41, 45, 44), (39, 40, 44, 43), (38, 39, 43, 42), (50, 49, 47, 51), (46, 48, 51, 47), (62, 59, 47, 49), (58, 62, 49, 50), (63, 61, 48, 46), (59, 63, 46, 47), (25, 24, 57, 56), (24, 26, 54, 57), (28, 27, 55, 53), (27, 25, 56, 55), (29, 28, 53, 52), (26, 29, 52, 54), (56, 57, 63, 59), (57, 54, 61, 63), (53, 55, 62, 58), (55, 56, 59, 62), (52, 53, 58, 60), (54, 52, 60, 61), (68, 71, 16, 6), (70, 66, 7, 4), (71, 67, 9, 16), (67, 69, 5, 9), (66, 68, 6, 7), (69, 70, 4, 5), (95, 72, 80, 91), (94, 73, 75, 92), (92, 75, 74, 93), (90, 87, 72, 95), (91, 105, 102, 94), (88, 85, 86, 81), (78, 83, 85, 88), (81, 86, 84, 77), (79, 89, 83, 78), (77, 84, 82, 76), (76, 82, 89, 79), (93, 74, 87, 90), (82, 90, 95, 89), (85, 94, 92, 86), (83, 91, 94, 85), (86, 92, 93, 84), (89, 95, 91, 83), (84, 93, 90, 82), (87, 98, 101, 72), (72, 101, 100, 80), (133, 120, 123, 132), (132, 123, 122, 130), (73, 99, 97, 75), (80, 100, 99, 73), (74, 96, 98, 87), (75, 97, 96, 74), (105, 109, 106, 102), (80, 104, 105, 91), (73, 103, 104, 80), (94, 102, 103, 73), (109, 113, 110, 106), (104, 108, 109, 105), (103, 107, 108, 104), (102, 106, 107, 103), (113, 117, 114, 110), (108, 112, 113, 109), (107, 111, 112, 108), (106, 110, 111, 107), (117, 116, 115, 114), (112, 116, 117, 113), (111, 115, 116, 112), (110, 114, 115, 111), (122, 123, 119, 121), (118, 119, 123, 120), (134, 121, 119, 131), (130, 122, 121, 134), (135, 118, 120, 133), (131, 119, 118, 135), (97, 128, 129, 96), (96, 129, 126, 98), (100, 125, 127, 99), (99, 127, 128, 97), (101, 124, 125, 100), (98, 126, 124, 101), (128, 131, 135, 129), (129, 135, 133, 126), (125, 130, 134, 127), (127, 134, 131, 128), (124, 132, 130, 125), (126, 133, 132, 124), (139, 144, 140, 137), (142, 78, 88, 145), (138, 141, 143, 136), (144, 76, 79, 140), (136, 143, 144, 139), (145, 88, 81, 141), (141, 81, 77, 143), (140, 79, 78, 142), (143, 77, 76, 144), (189, 190, 146, 153), (152, 153, 146, 147), (149, 150, 151, 148), (152, 147, 148, 151), (150, 149, 154, 155), (155, 154, 156, 157), (157, 156, 158, 159), (218, 178, 160, 206), (179, 161, 160, 178), (163, 162, 177, 174), (179, 177, 162, 161), (174, 175, 168, 163), (175, 176, 170, 168), (171, 173, 180, 176), (152, 151, 165, 166), (157, 159, 173, 171), (156, 154, 168, 170), (147, 146, 160, 161), (150, 155, 169, 164), (151, 150, 164, 165), (158, 156, 170, 172), (189, 153, 167, 205), (159, 158, 172, 173), (146, 190, 206, 160), (155, 157, 171, 169), (148, 147, 161, 162), (154, 149, 163, 168), (149, 148, 162, 163), (153, 152, 166, 167), (164, 169, 175, 174), (169, 171, 176, 175), (174, 177, 165, 164), (173, 172, 180), (176, 180, 172, 170), (166, 179, 178, 167), (166, 165, 177, 179), (205, 167, 178, 218), (189, 188, 181, 190), (187, 182, 181, 188), (184, 183, 186, 185), (187, 186, 183, 182), (185, 192, 191, 184), (192, 194, 193, 191), (194, 196, 195, 193), (218, 206, 197, 217), (219, 217, 197, 198), (200, 213, 216, 199), (219, 198, 199, 216), (213, 200, 207, 214), (214, 207, 209, 215), (210, 215, 220, 212), (187, 203, 202, 186), (194, 210, 212, 196), (193, 209, 207, 191), (182, 198, 197, 181), (185, 201, 208, 192), (186, 202, 201, 185), (195, 211, 209, 193), (189, 205, 204, 188), (196, 212, 211, 195), (181, 197, 206, 190), (192, 208, 210, 194), (183, 199, 198, 182), (191, 207, 200, 184), (184, 200, 199, 183), (188, 204, 203, 187), (201, 213, 214, 208), (208, 214, 215, 210), (213, 201, 202, 216), (212, 220, 211), (215, 209, 211, 220), (203, 204, 217, 219), (203, 219, 216, 202), (205, 218, 217, 204), (541, 227, 234, 550), (227, 226, 233, 234), (226, 225, 232, 233), (225, 224, 231, 232), (224, 223, 230, 231), (223, 222, 229, 230), (222, 221, 228, 229), (221, 542, 551, 228), (550, 234, 241, 559), (234, 233, 240, 241), (233, 232, 239, 240), (232, 231, 238, 239), (231, 230, 237, 238), (230, 229, 236, 237), (229, 228, 235, 236), (228, 551, 560, 235), (559, 241, 248, 568), (241, 240, 247, 248), (240, 239, 246, 247), (239, 238, 245, 246), (238, 237, 244, 245), (237, 236, 243, 244), (236, 235, 242, 243), (235, 560, 569, 242), (265, 261, 271, 275), (298, 252, 250, 297), (249, 256, 254, 253), (263, 264, 274, 273), (257, 251, 255, 258), (252, 257, 258, 250), (268, 265, 275, 278), (259, 263, 273, 269), (253, 263, 259, 249), (255, 265, 268, 258), (254, 264, 263, 253), (251, 261, 265, 255), (298, 300, 262, 252), (252, 262, 267, 257), (249, 259, 266, 256), (297, 299, 264, 254), (257, 267, 261, 251), (258, 268, 260, 250), (275, 271, 281, 285), (273, 274, 284, 283), (278, 275, 285, 288), (269, 273, 283, 279), (300, 266, 276, 302), (267, 262, 272, 277), (266, 259, 269, 276), (299, 260, 270, 301), (261, 267, 277, 271), (260, 268, 278, 270), (279, 283, 294, 292), (292, 294, 289, 291), (291, 289, 290, 293), (302, 276, 286, 304), (277, 272, 282, 287), (276, 269, 279, 286), (301, 270, 280, 303), (271, 277, 287, 281), (270, 278, 288, 280), (283, 284, 289, 294), (286, 279, 292, 291), (293, 290, 295, 296), (274, 301, 303, 284), (272, 302, 304, 282), (264, 299, 301, 274), (262, 300, 302, 272), (250, 260, 299, 297), (256, 266, 300, 298), (256, 298, 297, 254), (286, 291, 293, 304), (296, 282, 304, 293), (290, 289, 284, 303), (280, 295, 290, 303), (296, 295, 311, 312), (295, 280, 305, 311), (282, 296, 312, 307), (288, 285, 308, 310), (285, 281, 306, 308), (287, 282, 307, 309), (281, 287, 309, 306), (280, 288, 310, 305), (323, 324, 315, 321), (324, 319, 316, 315), (340, 341, 327, 319), (325, 313, 317, 328), (313, 314, 318, 317), (320, 743, 747, 322), (319, 327, 326, 316), (314, 320, 322, 318), (750, 323, 321, 746), (752, 350, 323, 750), (350, 351, 324, 323), (341, 751, 749, 327), (327, 749, 745, 326), (744, 325, 328, 748), (348, 346, 332, 331), (349, 345, 329, 342), (354, 348, 331, 352), (345, 347, 330, 329), (339, 337, 335, 334), (329, 330, 338, 336), (342, 329, 336, 344), (332, 342, 344, 337), (352, 331, 339, 353), (337, 344, 343, 335), (331, 332, 337, 339), (346, 349, 342, 332), (325, 744, 751, 341), (313, 325, 340), (313, 340, 349, 346), (319, 324, 347, 345), (351, 314, 348, 354), (340, 319, 345, 349), (314, 313, 346, 348), (324, 351, 354, 347), (330, 352, 353, 338), (347, 354, 352, 330), (320, 314, 351, 350), (743, 320, 350, 752), (379, 380, 364, 366), (421, 379, 366, 418), (383, 382, 365, 363), (380, 381, 362, 364), (384, 383, 363, 361), (381, 384, 361, 362), (356, 355, 372, 371), (355, 357, 370, 372), (358, 356, 371, 369), (357, 359, 367, 370), (417, 360, 368, 419), (360, 358, 369, 368), (371, 372, 378, 375), (419, 368, 373, 420), (370, 367, 376, 377), (369, 371, 375, 374), (372, 370, 377, 378), (368, 369, 374, 373), (375, 378, 384, 381), (378, 377, 383, 384), (374, 375, 381, 380), (377, 376, 382, 383), (420, 373, 379, 421), (373, 374, 380, 379), (312, 311, 391, 392), (311, 305, 385, 391), (307, 312, 392, 387), (310, 308, 388, 390), (308, 306, 386, 388), (309, 307, 387, 389), (306, 309, 389, 386), (305, 310, 390, 385), (392, 391, 399, 400), (391, 385, 393, 399), (387, 392, 400, 395), (390, 388, 396, 398), (388, 386, 394, 396), (389, 387, 395, 397), (386, 389, 397, 394), (385, 390, 398, 393), (403, 402, 525, 524), (402, 401, 526, 525), (404, 754, 528, 527), (753, 403, 524, 902), (401, 404, 527, 526), (404, 401, 405, 408), (403, 753, 755, 407), (754, 404, 408, 756), (401, 402, 406, 405), (402, 403, 407, 406), (408, 405, 409, 412), (407, 755, 757, 411), (756, 408, 412, 758), (405, 406, 410, 409), (406, 407, 411, 410), (412, 409, 413, 416), (411, 757, 759, 415), (758, 412, 416, 760), (409, 410, 414, 413), (410, 411, 415, 414), (325, 341, 340), (376, 420, 421, 382), (367, 419, 420, 376), (359, 417, 419, 367), (382, 421, 418, 365), (477, 424, 481, 478), (474, 469, 468, 471), (424, 423, 473, 472), (482, 428, 476), (429, 432, 440, 437), (480, 477, 429, 431), (432, 428, 436, 440), (428, 433, 441, 436), (433, 426, 434, 441), (437, 440, 447, 442), (440, 436, 444, 447), (436, 441, 448, 444), (441, 434, 443, 448), (427, 431, 439, 435), (431, 429, 437, 439), (430, 427, 435, 438), (426, 430, 438, 434), (442, 447, 456, 451), (447, 444, 453, 456), (444, 448, 457, 453), (448, 443, 452, 457), (435, 439, 446, 425), (439, 437, 442, 446), (438, 435, 425, 445), (434, 438, 445, 443), (449, 455, 451, 450), (452, 454, 449, 450), (450, 451, 456, 453), (452, 450, 453, 457), (425, 446, 455, 449), (446, 442, 451, 455), (445, 425, 449, 454), (443, 445, 454, 452), (838, 841, 459, 458), (458, 460, 840, 838), (424, 472, 471, 468), (460, 461, 462, 842, 840), (462, 464, 843, 842), (481, 424, 468, 469), (844, 466, 467, 845), (470, 466, 844, 847), (465, 463, 846, 839), (465, 839, 845, 467), (464, 470, 847, 843), (475, 469, 474), (462, 475, 470, 464), (466, 474, 471, 467), (473, 848, 846, 463), (472, 473, 463, 465), (470, 475, 474, 466), (472, 465, 467, 471), (458, 422, 461, 460), (461, 469, 475, 462), (432, 478, 476, 428), (423, 424, 477, 480), (459, 416, 422, 458), (429, 477, 478, 432), (478, 481, 422), (422, 481, 469, 461), (479, 433, 428, 482), (478, 422, 416, 476), (433, 479, 484, 491), (427, 430, 488, 489), (431, 427, 489, 490), (426, 433, 491, 487), (414, 479, 482, 413), (430, 426, 487, 488), (479, 414, 485, 484), (480, 431, 490, 486), (423, 480, 486, 483), (423, 837, 848, 473), (837, 423, 483, 850), (841, 760, 416, 459), (415, 759, 849, 492), (414, 415, 492, 485), (413, 482, 476, 416), (494, 493, 483, 486), (493, 494, 496, 495), (495, 496, 856, 855), (495, 855, 861, 499), (493, 495, 499, 498), (483, 493, 498, 497), (850, 483, 497, 858), (500, 501, 864, 865), (862, 502, 500, 865), (498, 499, 501, 500), (858, 497, 502, 862), (499, 861, 864, 501), (497, 498, 500, 502), (856, 496, 513, 880), (496, 494, 512, 513), (494, 486, 505, 512), (485, 492, 511, 504), (492, 849, 877, 511), (486, 490, 509, 505), (491, 484, 503, 510), (487, 491, 510, 506), (490, 489, 508, 509), (489, 488, 507, 508), (488, 487, 506, 507), (484, 485, 504, 503), (508, 512, 505, 509), (507, 513, 512, 508), (514, 515, 881, 885), (516, 514, 885, 883), (517, 516, 883, 884), (515, 518, 882, 881), (503, 504, 518, 515), (507, 506, 516, 517), (506, 510, 514, 516), (510, 503, 515, 514), (513, 517, 884, 880), (507, 517, 513), (511, 518, 504), (877, 882, 518, 511), (522, 521, 526, 527), (519, 896, 902, 524), (523, 522, 527, 528), (521, 520, 525, 526), (520, 519, 524, 525), (328, 317, 521, 522), (322, 747, 896, 519), (749, 751, 923, 921), (317, 318, 520, 521), (318, 322, 519, 520), (751, 744, 924, 923), (326, 745, 907, 532), (321, 315, 529, 531), (316, 326, 532, 530), (315, 316, 530, 529), (746, 321, 531, 908), (532, 907, 913, 536), (531, 529, 533, 535), (530, 532, 536, 534), (529, 530, 534, 533), (908, 531, 535, 914), (929, 930, 919, 540), (931, 932, 537, 539), (933, 929, 540, 538), (932, 933, 538, 537), (934, 931, 539, 920), (541, 550, 558, 549), (549, 558, 557, 548), (548, 557, 556, 547), (547, 556, 555, 546), (546, 555, 554, 545), (545, 554, 553, 544), (544, 553, 552, 543), (543, 552, 551, 542), (550, 559, 567, 558), (558, 567, 566, 557), (557, 566, 565, 556), (556, 565, 564, 555), (555, 564, 563, 554), (554, 563, 562, 553), (553, 562, 561, 552), (552, 561, 560, 551), (559, 568, 576, 567), (567, 576, 575, 566), (566, 575, 574, 565), (565, 574, 573, 564), (564, 573, 572, 563), (563, 572, 571, 562), (562, 571, 570, 561), (561, 570, 569, 560), (605, 599, 600, 606), (593, 585, 587, 595), (623, 615, 579, 581), (607, 601, 598, 604), (592, 584, 586, 594), (597, 589, 584, 592), (610, 604, 605, 612), (629, 591, 597, 635), (615, 606, 578, 579), (632, 594, 596, 634), (635, 597, 592, 630), (595, 587, 582, 590), (590, 582, 583, 591), (591, 583, 589, 597), (600, 617, 580, 577), (631, 593, 595, 633), (594, 586, 588, 596), (606, 600, 577, 578), (625, 612, 615, 623), (626, 611, 610, 627), (598, 621, 619, 599), (579, 578, 609, 614), (613, 608, 607, 611), (608, 602, 601, 607), (633, 595, 590, 628), (609, 603, 602, 608), (578, 577, 603, 609), (628, 590, 591, 629), (577, 580, 616, 603), (724, 726, 683, 682), (694, 636, 687, 689), (602, 618, 620, 601), (624, 613, 611, 626), (612, 605, 606, 615), (622, 614, 613, 624), (581, 579, 614, 622), (611, 607, 604, 610), (684, 628, 629, 685), (599, 619, 617, 600), (724, 682, 640, 714), (601, 620, 621, 598), (627, 610, 612, 625), (614, 609, 608, 613), (604, 598, 599, 605), (596, 588, 585, 593), (630, 592, 594, 632), (634, 596, 593, 631), (684, 687, 636, 698), (685, 629, 635, 700), (700, 637, 690, 685), (700, 635, 630, 692), (764, 683, 681, 720), (699, 634, 631, 693), (698, 633, 628, 684), (690, 637, 696, 691), (695, 632, 634, 699), (692, 630, 632, 695), (693, 631, 633, 698), (603, 616, 618, 602), (651, 649, 643, 652), (652, 643, 644, 647), (666, 647, 655, 667), (653, 656, 645, 641), (641, 645, 646, 642), (648, 650, 747, 743), (647, 644, 654, 655), (642, 646, 650, 648), (750, 746, 649, 651), (752, 750, 651, 676), (676, 651, 652, 677), (667, 655, 921, 923), (655, 654, 922, 921), (674, 659, 660, 672), (675, 668, 657, 671), (680, 678, 659, 674), (671, 657, 658, 673), (657, 662, 664, 658), (668, 670, 662, 657), (660, 663, 670, 668), (678, 679, 665, 659), (663, 661, 669, 670), (659, 665, 663, 660), (672, 660, 668, 675), (653, 667, 923, 924), (641, 666, 653), (641, 672, 675, 666), (647, 671, 673, 652), (677, 680, 674, 642), (666, 675, 671, 647), (642, 674, 672, 641), (652, 673, 680, 677), (658, 664, 679, 678), (673, 658, 678, 680), (648, 676, 677, 642), (743, 752, 676, 648), (714, 704, 711, 721), (640, 638, 704, 714), (681, 639, 710, 720), (719, 709, 703, 713), (720, 710, 702, 712), (701, 688, 686, 697), (709, 699, 693, 703), (639, 637, 700, 710), (704, 694, 701, 711), (703, 693, 698, 708), (688, 689, 691, 686), (638, 636, 694, 704), (683, 726, 716, 681), (705, 695, 699, 709), (711, 701, 697, 707), (722, 764, 720, 712), (723, 763, 719, 713), (707, 697, 696, 706), (763, 725, 715, 719), (761, 765, 721, 717), (682, 762, 718, 640), (725, 722, 712, 715), (762, 723, 713, 718), (765, 724, 714, 721), (710, 700, 692, 702), (716, 706, 639, 681), (694, 689, 688, 701), (697, 686, 691, 696), (706, 696, 637, 639), (687, 684, 685, 690), (708, 698, 636, 638), (718, 708, 638, 640), (715, 705, 709, 719), (712, 702, 705, 715), (765, 761, 726, 724), (682, 683, 764, 762), (723, 722, 725, 763), (717, 707, 706, 716), (762, 764, 722, 723), (721, 711, 707, 717), (729, 897, 898, 728), (728, 898, 899, 727), (730, 900, 901, 928), (753, 902, 897, 729), (727, 899, 900, 730), (730, 734, 731, 727), (729, 733, 755, 753), (928, 756, 734, 730), (727, 731, 732, 728), (728, 732, 733, 729), (734, 738, 735, 731), (733, 737, 757, 755), (756, 758, 738, 734), (731, 735, 736, 732), (732, 736, 737, 733), (738, 742, 739, 735), (737, 741, 759, 757), (758, 760, 742, 738), (735, 739, 740, 736), (736, 740, 741, 737), (653, 666, 667), (726, 761, 717, 716), (702, 692, 695, 705), (689, 687, 690, 691), (713, 703, 708, 718), (821, 822, 825, 768), (818, 815, 812, 813), (768, 816, 817, 767), (826, 820, 772), (773, 781, 784, 776), (824, 775, 773, 821), (776, 784, 780, 772), (772, 780, 785, 777), (777, 785, 778, 770), (781, 786, 791, 784), (784, 791, 788, 780), (780, 788, 792, 785), (785, 792, 787, 778), (771, 779, 783, 775), (775, 783, 781, 773), (774, 782, 779, 771), (770, 778, 782, 774), (786, 795, 800, 791), (791, 800, 797, 788), (788, 797, 801, 792), (792, 801, 796, 787), (779, 769, 790, 783), (783, 790, 786, 781), (782, 789, 769, 779), (778, 787, 789, 782), (793, 794, 795, 799), (796, 794, 793, 798), (794, 797, 800, 795), (796, 801, 797, 794), (769, 793, 799, 790), (790, 799, 795, 786), (789, 798, 793, 769), (787, 796, 798, 789), (838, 802, 803, 841), (802, 838, 840, 804), (768, 812, 815, 816), (804, 840, 842, 806, 805), (806, 842, 843, 808), (825, 813, 812, 768), (844, 845, 811, 810), (814, 847, 844, 810), (809, 839, 846, 807), (809, 811, 845, 839), (808, 843, 847, 814), (819, 818, 813), (806, 808, 814, 819), (810, 811, 815, 818), (817, 807, 846, 848), (816, 809, 807, 817), (814, 810, 818, 819), (816, 815, 811, 809), (802, 804, 805, 766), (805, 806, 819, 813), (776, 772, 820, 822), (767, 824, 821, 768), (803, 802, 766, 742), (773, 776, 822, 821), (822, 766, 825), (766, 805, 813, 825), (823, 826, 772, 777), (822, 820, 742, 766), (777, 835, 828, 823), (771, 833, 832, 774), (775, 834, 833, 771), (770, 831, 835, 777), (740, 739, 826, 823), (774, 832, 831, 770), (823, 828, 829, 740), (824, 830, 834, 775), (767, 827, 830, 824), (767, 817, 848, 837), (837, 850, 827, 767), (841, 803, 742, 760), (741, 836, 849, 759), (740, 829, 836, 741), (739, 742, 820, 826), (852, 830, 827, 851), (851, 853, 854, 852), (853, 855, 856, 854), (853, 860, 861, 855), (851, 859, 860, 853), (827, 857, 859, 851), (850, 858, 857, 827), (863, 865, 864, 866), (862, 865, 863, 867), (859, 863, 866, 860), (858, 862, 867, 857), (860, 866, 864, 861), (857, 867, 863, 859), (856, 880, 879, 854), (854, 879, 878, 852), (852, 878, 870, 830), (829, 869, 876, 836), (836, 876, 877, 849), (830, 870, 874, 834), (835, 875, 868, 828), (831, 871, 875, 835), (834, 874, 873, 833), (833, 873, 872, 832), (832, 872, 871, 831), (828, 868, 869, 829), (873, 874, 870, 878), (872, 873, 878, 879), (886, 885, 881, 887), (888, 883, 885, 886), (889, 884, 883, 888), (887, 881, 882, 890), (868, 887, 890, 869), (872, 889, 888, 871), (871, 888, 886, 875), (875, 886, 887, 868), (879, 880, 884, 889), (872, 879, 889), (876, 869, 890), (877, 876, 890, 882), (894, 900, 899, 893), (891, 897, 902, 896), (895, 901, 900, 894), (893, 899, 898, 892), (892, 898, 897, 891), (656, 894, 893, 645), (650, 891, 896, 747), (744, 748, 754, 924), (645, 893, 892, 646), (646, 892, 891, 650), (654, 906, 925, 922), (649, 905, 903, 643), (644, 904, 906, 654), (643, 903, 904, 644), (746, 908, 905, 649), (906, 912, 926, 925), (905, 911, 909, 903), (904, 910, 912, 906), (903, 909, 910, 904), (908, 914, 911, 905), (935, 918, 927, 939), (936, 917, 915, 937), (938, 916, 918, 935), (937, 915, 916, 938), (934, 920, 917, 936), (748, 328, 522, 523), (754, 748, 523, 528), (928, 901, 895, 754), (924, 754, 656, 653), (754, 895, 894, 656), (745, 749, 921, 922), (922, 925, 907, 745), (913, 907, 925, 926), (930, 913, 926, 939), (754, 756, 928), (919, 930, 939, 940), (914, 934, 936, 911), (909, 937, 938, 910), (910, 938, 935, 912), (911, 936, 937, 909), (912, 935, 939, 926), (914, 535, 931, 934), (533, 534, 933, 932), (534, 536, 929, 933), (535, 533, 932, 931), (536, 913, 930, 929), (940, 939, 952, 953), (919, 940, 953, 949), (939, 927, 951, 952), (927, 918, 948, 951), (915, 917, 947, 945), (918, 916, 946, 948), (916, 915, 945, 946), (917, 920, 950, 947), (540, 919, 949, 944), (539, 537, 941, 943), (538, 540, 944, 942), (537, 538, 942, 941), (920, 539, 943, 950), (953, 952, 965, 966), (949, 953, 966, 962), (952, 951, 964, 965), (951, 948, 961, 964), (945, 947, 960, 958), (948, 946, 959, 961), (946, 945, 958, 959), (947, 950, 963, 960), (944, 949, 962, 957), (943, 941, 954, 956), (942, 944, 957, 955), (941, 942, 955, 954), (950, 943, 956, 963), (343, 64, 67, 71), (65, 334, 66, 70), (64, 333, 69, 67), (333, 65, 70, 69), (334, 335, 68, 66), (335, 343, 71, 68), (669, 145, 141, 138), (137, 140, 142, 661), (661, 142, 145, 669), (344, 336, 64, 343), (353, 339, 334, 65), (336, 338, 333, 64), (338, 353, 65, 333), (665, 137, 661, 663), (670, 669, 138, 662), (679, 139, 137, 665), (662, 138, 136, 664), (664, 136, 139, 679)])
me_cube_001.polygons.foreach_set('material_index', [0, 0, 0, 0, 0, 0, 0, 0, 0, 0, 0, 0, 0, 0, 0, 0, 0, 0, 0, 0, 0, 0, 0, 0, 0, 0, 0, 0, 0, 0, 0, 0, 0, 0, 0, 0, 0, 0, 0, 0, 0, 0, 0, 0, 0, 0, 0, 0, 0, 0, 0, 0, 0, 0, 0, 0, 0, 0, 0, 0, 8, 8, 8, 8, 8, 8, 0, 0, 0, 0, 0, 0, 0, 0, 0, 0, 0, 0, 0, 0, 0, 0, 0, 0, 0, 0, 0, 0, 0, 0, 0, 0, 0, 0, 0, 0, 0, 0, 0, 0, 0, 0, 0, 0, 0, 0, 0, 0, 0, 0, 0, 0, 0, 0, 0, 0, 0, 0, 0, 0, 0, 0, 0, 0, 0, 0, 8, 8, 8, 8, 8, 8, 8, 8, 8, 2, 2, 2, 2, 2, 2, 2, 2, 2, 2, 2, 2, 2, 2, 2, 2, 2, 2, 2, 2, 2, 2, 2, 2, 2, 2, 2, 2, 2, 2, 2, 2, 2, 2, 2, 2, 2, 2, 2, 2, 2, 2, 2, 2, 2, 2, 2, 2, 2, 2, 2, 2, 2, 2, 2, 2, 2, 2, 2, 2, 2, 2, 2, 2, 2, 2, 2, 2, 2, 2, 2, 2, 2, 2, 5, 5, 5, 5, 5, 5, 5, 5, 5, 5, 5, 5, 5, 5, 5, 5, 5, 5, 5, 5, 5, 5, 5, 5, 4, 4, 4, 4, 4, 4, 4, 4, 4, 4, 4, 4, 4, 4, 4, 4, 4, 4, 4, 4, 4, 4, 4, 4, 4, 4, 4, 4, 4, 4, 4, 4, 4, 4, 4, 4, 4, 4, 4, 4, 4, 4, 4, 4, 4, 4, 4, 4, 4, 4, 4, 4, 4, 4, 4, 4, 4, 4, 4, 3, 8, 3, 3, 3, 3, 3, 3, 3, 3, 3, 3, 3, 3, 8, 8, 8, 8, 8, 8, 8, 8, 8, 8, 8, 8, 3, 3, 3, 8, 3, 3, 3, 3, 8, 8, 3, 3, 1, 1, 1, 1, 1, 1, 1, 1, 1, 1, 1, 1, 1, 1, 1, 1, 1, 1, 1, 1, 1, 1, 1, 1, 4, 4, 4, 4, 4, 4, 4, 4, 0, 0, 0, 0, 0, 0, 0, 0, 7, 7, 7, 7, 7, 7, 7, 7, 7, 7, 0, 0, 0, 0, 0, 0, 0, 0, 0, 0, 3, 1, 1, 1, 1, 0, 0, 0, 0, 0, 0, 0, 0, 0, 0, 0, 0, 0, 0, 0, 0, 0, 0, 0, 0, 0, 0, 0, 0, 0, 0, 0, 0, 0, 0, 0, 0, 0, 0, 0, 0, 0, 0, 0, 0, 0, 0, 0, 0, 0, 0, 0, 0, 0, 0, 0, 0, 0, 0, 0, 0, 0, 0, 0, 0, 0, 6, 6, 6, 6, 0, 6, 6, 6, 6, 0, 6, 0, 6, 6, 0, 6, 6, 6, 6, 6, 6, 6, 6, 6, 6, 6, 6, 6, 6, 6, 6, 6, 6, 6, 6, 6, 6, 6, 6, 6, 6, 6, 6, 6, 6, 6, 6, 6, 6, 6, 6, 6, 6, 6, 3, 3, 3, 3, 3, 3, 3, 7, 3, 3, 7, 3, 3, 3, 3, 3, 8, 8, 8, 8, 8, 8, 8, 8, 8, 8, 5, 5, 5, 5, 5, 5, 5, 5, 5, 5, 5, 5, 5, 5, 5, 5, 5, 5, 5, 5, 5, 5, 5, 5, 1, 0, 1, 1, 0, 0, 1, 4, 1, 4, 4, 0, 0, 0, 1, 4, 0, 1, 1, 1, 1, 1, 1, 1, 4, 1, 1, 4, 1, 4, 4, 1, 1, 1, 1, 1, 1, 4, 1, 4, 1, 1, 1, 1, 0, 4, 4, 4, 4, 4, 4, 4, 4, 4, 4, 4, 4, 4, 1, 3, 8, 3, 3, 3, 3, 3, 3, 3, 3, 3, 3, 3, 8, 8, 8, 8, 8, 8, 8, 8, 8, 8, 8, 3, 3, 3, 8, 3, 3, 3, 3, 8, 8, 3, 3, 4, 4, 4, 4, 4, 4, 4, 4, 4, 4, 4, 4, 4, 4, 4, 4, 4, 4, 4, 4, 4, 4, 4, 4, 4, 4, 4, 4, 4, 4, 4, 4, 4, 4, 4, 4, 4, 4, 4, 4, 7, 7, 7, 7, 7, 7, 7, 7, 7, 7, 0, 0, 0, 0, 0, 0, 0, 0, 0, 0, 3, 4, 4, 4, 4, 0, 0, 0, 0, 0, 0, 0, 0, 0, 0, 0, 0, 0, 0, 0, 0, 0, 0, 0, 0, 0, 0, 0, 0, 0, 0, 0, 0, 0, 0, 0, 0, 0, 0, 0, 0, 0, 0, 0, 0, 0, 0, 0, 0, 0, 0, 0, 0, 0, 0, 0, 0, 0, 0, 0, 0, 0, 0, 0, 0, 0, 6, 6, 6, 6, 0, 6, 6, 6, 6, 0, 6, 0, 6, 6, 0, 6, 6, 6, 6, 6, 6, 6, 6, 6, 6, 6, 6, 6, 6, 6, 6, 6, 6, 6, 6, 6, 6, 6, 6, 6, 6, 6, 6, 6, 6, 6, 6, 6, 6, 6, 6, 6, 6, 6, 3, 3, 3, 3, 3, 3, 3, 7, 3, 3, 3, 3, 3, 3, 3, 8, 8, 8, 8, 8, 8, 8, 8, 8, 8, 3, 7, 7, 3, 3, 7, 7, 7, 7, 7, 7, 8, 8, 8, 8, 8, 8, 8, 8, 8, 8, 7, 8, 3, 8, 8, 8, 8, 8, 8, 8, 8, 8, 8, 8, 8, 8, 8, 8, 8, 8, 8, 8, 8, 8, 8, 8, 8, 8, 8, 8, 8, 8, 8, 8, 8, 8, 8, 8, 8, 8, 8, 8, 8, 8])
me_cube_001.materials.append(mat_tan)
me_cube_001.materials.append(mat_pants)
me_cube_001.materials.append(mat_fur)
me_cube_001.materials.append(mat_coat)
me_cube_001.materials.append(mat_shoes)
me_cube_001.materials.append(mat_crown)
me_cube_001.materials.append(mat_hair)
me_cube_001.materials.append(mat_coat_2)
me_cube_001.materials.append(mat_caot_3)
me_cube_001.use_remesh_preserve_volume = False
me_cube_001.use_remesh_preserve_attributes = False
me_cube_001.use_mirror_x = True
me_cube_001.update()
arm_armature = bpy.data.armatures.new('Armature')  # bones are not reproduced

# ---- objects
ob_king = bpy.data.objects.new('King', arm_armature)
ob_king_1 = bpy.data.objects.new('king', me_cube_001)

# ---- transforms, parenting, visibility, modifiers, constraints
ob_king.location = (0.0, 0.0, 0.0)
ob_king.lineart.crease_threshold = 0.0
ob_king_1.parent = ob_king
ob_king_1.location = (0.0, 0.0, 0.0)
ob_king_1.lineart.crease_threshold = 0.0
ob_king_1.use_mesh_mirror_x = True
_vg = ob_king_1.vertex_groups.new(name='Root')
_vg = ob_king_1.vertex_groups.new(name='hips')
for _i, _w in zip([529, 530, 531, 532, 533, 534, 535, 536, 903, 904, 905, 906, 907, 908, 909, 910, 911, 912, 913, 914, 925, 926], [0.6038, 0.4262, 0.7076, 0.2247, 0.06876, 0.06188, 0.1999, 0.04197, 0.6084, 0.4456, 0.7085, 0.2717, 0.4282, 0.8884, 0.06939, 0.06511, 0.2001, 0.05244, 0.1061, 0.7935, 0.4227, 0.1078]): _vg.add([_i], _w, 'REPLACE')
_vg = ob_king_1.vertex_groups.new(name='spine')
for _i, _w in zip([315, 316, 321, 323, 326, 327, 529, 530, 531, 532, 643, 644, 649, 651, 654, 655, 745, 746, 749, 750, 903, 904, 905, 906, 907, 908, 921, 922, 925], [0.6592, 0.6186, 0.7429, 0.6563, 0.6473, 0.2788, 0.1594, 0.1729, 0.118, 0.1317, 0.6613, 0.6246, 0.7434, 0.6567, 0.6607, 0.2977, 0.6951, 0.8467, 0.5631, 0.8103, 0.1604, 0.1765, 0.1183, 0.1384, 0.1391, 0.05658, 0.5672, 0.7069, 0.1507]): _vg.add([_i], _w, 'REPLACE')
_vg = ob_king_1.vertex_groups.new(name='chest')
for _i, _w in zip([146, 147, 152, 153, 160, 161, 166, 167, 177, 178, 179, 181, 182, 187, 188, 189, 190, 197, 198, 203, 204, 205, 206, 216, 217, 218, 219, 315, 316, 319, 320, 321, 323, 324, 326, 327, 341, 345, 347, 350, 351, 643, 644, 647, 648, 649, 651, 652, 654, 655, 667, 671, 673, 676, 677, 743, 744, 745, 748, 749, 750, 751, 752, 754, 756, 921, 922, 923, 924, 928], [1.0, 1.0, 1.0, 1.0, 1.0, 1.0, 1.0, 1.0, 0.0, 1.0, 1.0, 1.0, 1.0, 1.0, 1.0, 1.0, 1.0, 1.0, 1.0, 1.0, 1.0, 1.0, 1.0, 0.0, 1.0, 1.0, 1.0, 0.04891, 0.05655, 0.08449, 0.1534, 0.04195, 0.1473, 0.09666, 0.0887, 0.265, 0.1796, 0.04634, 0.04471, 0.3784, 0.05288, 0.04794, 0.05523, 0.08151, 0.1534, 0.04175, 0.1472, 0.09614, 0.08675, 0.2522, 0.1858, 0.04368, 0.04412, 0.3782, 0.05279, 0.7605, 0.0582, 0.06175, 0.01649, 0.2086, 0.1137, 0.4199, 0.7366, 0.03907, 0.0007095, 0.2042, 0.06745, 0.414, 0.05443, 0.04444]): _vg.add([_i], _w, 'REPLACE')
_vg = ob_king_1.vertex_groups.new(name='neck')
for _i, _w in zip([405, 406, 407, 408, 409, 410, 411, 412, 413, 414, 415, 416, 731, 732, 733, 734, 735, 736, 737, 738, 739, 740, 741, 742, 755, 756, 757, 758, 759, 760], [0.1, 0.1, 0.1, 0.1, 0.8, 0.8, 0.8, 0.8, 1.0, 1.0, 1.0, 1.0, 0.1, 0.1, 0.1, 0.1, 0.8, 0.8, 0.8, 0.8, 1.0, 1.0, 1.0, 1.0, 0.1, 0.1, 0.8, 0.8, 1.0, 1.0]): _vg.add([_i], _w, 'REPLACE')
_vg = ob_king_1.vertex_groups.new(name='head')
for _i, _w in zip([221, 222, 223, 224, 225, 226, 227, 228, 229, 230, 231, 232, 233, 234, 235, 236, 237, 238, 239, 240, 241, 242, 243, 244, 245, 246, 247, 248, 413, 414, 415, 416, 422, 423, 424, 425, 426, 427, 428, 429, 430, 431, 432, 433, 434, 435, 436, 437, 438, 439, 440, 441, 442, 443, 444, 445, 446, 447, 448, 449, 450, 451, 452, 453, 454, 455, 456, 457, 458, 459, 460, 461, 462, 463, 464, 465, 466, 467, 468, 469, 470, 471, 472, 473, 474, 475, 476, 477, 478, 479, 480, 481, 482, 483, 484, 485, 486, 487, 488, 489, 490, 491, 492, 493, 494, 495, 496, 497, 498, 499, 500, 501, 502, 503, 504, 505, 506, 507, 508, 509, 510, 511, 512, 513, 514, 515, 516, 517, 518, 541, 542, 543, 544, 545, 546, 547, 548, 549, 550, 551, 552, 553, 554, 555, 556, 557, 558, 559, 560, 561, 562, 563, 564, 565, 566, 567, 568, 569, 570, 571, 572, 573, 574, 575, 576, 739, 740, 741, 742, 759, 760, 766, 767, 768, 769, 770, 771, 772, 773, 774, 775, 776, 777, 778, 779, 780, 781, 782, 783, 784, 785, 786, 787, 788, 789, 790, 791, 792, 793, 794, 795, 796, 797, 798, 799, 800, 801, 802, 803, 804, 805, 806, 807, 808, 809, 810, 811, 812, 813, 814, 815, 816, 817, 818, 819, 820, 821, 822, 823, 824, 825, 826, 827, 828, 829, 830, 831, 832, 833, 834, 835, 836, 837, 838, 839, 840, 841, 842, 843, 844, 845, 846, 847, 848, 849, 850, 851, 852, 853, 854, 855, 856, 857, 858, 859, 860, 861, 862, 863, 864, 865, 866, 867, 868, 869, 870, 871, 872, 873, 874, 875, 876, 877, 878, 879, 880, 881, 882, 883, 884, 885, 886, 887, 888, 889, 890], [0.9494, 0.9543, 0.9579, 0.9612, 0.9633, 0.9647, 0.965, 0.95, 0.9544, 0.9577, 0.9612, 0.9632, 0.9647, 0.9649, 0.9513, 0.9551, 0.958, 0.9616, 0.9632, 0.9647, 0.9649, 0.9525, 0.9556, 0.9588, 0.9621, 0.9638, 0.965, 0.965, 0.7747, 0.79, 0.7147, 0.7858, 0.9335, 0.9972, 0.9892, 0.9891, 0.9852, 0.9911, 0.971, 0.9883, 0.9895, 0.9914, 0.9706, 0.9725, 0.9869, 0.9893, 0.9748, 0.9877, 0.9886, 0.9897, 0.9769, 0.9765, 0.987, 0.9869, 0.9761, 0.9885, 0.9895, 0.9794, 0.9791, 0.9881, 0.9855, 0.9874, 0.9856, 0.9802, 0.9877, 0.9883, 0.9814, 0.981, 0.9275, 0.9183, 0.9362, 0.9596, 0.9732, 0.9916, 0.9778, 0.9905, 0.9847, 0.9878, 0.9876, 0.9787, 0.9812, 0.9875, 0.9916, 0.996, 0.9838, 0.9783, 0.9291, 0.9886, 0.9285, 0.9241, 0.9947, 0.9744, 0.9243, 0.9979, 0.9304, 0.8427, 0.9961, 0.9862, 0.9921, 0.9929, 0.9931, 0.9713, 0.8094, 0.9981, 0.9967, 0.9976, 0.9965, 0.9983, 0.9985, 0.998, 0.9995, 0.9992, 0.9996, 0.9513, 0.9164, 0.9955, 0.9873, 0.9923, 0.9937, 0.9938, 0.9753, 0.854, 0.9959, 0.9957, 0.9766, 0.9536, 0.9875, 0.992, 0.9222, 0.9652, 0.9497, 0.9487, 0.9531, 0.9563, 0.9594, 0.9614, 0.9632, 0.9643, 0.965, 0.95, 0.9494, 0.9532, 0.9561, 0.9594, 0.9613, 0.9633, 0.9643, 0.9648, 0.951, 0.9508, 0.9539, 0.9564, 0.9597, 0.9614, 0.9634, 0.9643, 0.9648, 0.9516, 0.9519, 0.9544, 0.9573, 0.9603, 0.962, 0.9637, 0.9645, 0.7746, 0.7899, 0.7146, 0.7858, 0.7542, 0.7442, 0.9331, 0.9969, 0.9884, 0.9884, 0.9848, 0.9905, 0.9704, 0.9874, 0.9889, 0.9907, 0.9698, 0.972, 0.9863, 0.9886, 0.9742, 0.9869, 0.988, 0.989, 0.9761, 0.9759, 0.9862, 0.9863, 0.9755, 0.9878, 0.9888, 0.9786, 0.9785, 0.9874, 0.9848, 0.9866, 0.985, 0.9795, 0.987, 0.9875, 0.9806, 0.9804, 0.9273, 0.9182, 0.936, 0.959, 0.9732, 0.9915, 0.9778, 0.9904, 0.9847, 0.9878, 0.987, 0.9782, 0.9812, 0.9874, 0.9912, 0.9957, 0.9837, 0.9783, 0.9287, 0.9876, 0.928, 0.9239, 0.9941, 0.9736, 0.924, 0.9976, 0.9302, 0.8426, 0.9957, 0.9857, 0.9917, 0.9924, 0.9925, 0.9709, 0.8093, 0.9974, 0.9274, 0.9905, 0.9394, 0.9113, 0.9729, 0.9778, 0.9847, 0.9878, 0.9921, 0.9814, 0.9963, 0.8082, 0.9979, 0.9978, 0.9963, 0.9975, 0.9963, 0.9976, 0.9966, 0.998, 0.9984, 0.9983, 0.998, 0.998, 0.9998, 0.9995, 0.9992, 0.9997, 0.9991, 0.9995, 0.9511, 0.9162, 0.9951, 0.9869, 0.992, 0.9932, 0.9934, 0.9749, 0.854, 0.8565, 0.9955, 0.9956, 0.9958, 0.9701, 0.9497, 0.9904, 0.9936, 0.9838, 0.9764, 0.9536, 0.9873, 0.9919, 0.9221]): _vg.add([_i], _w, 'REPLACE')
_vg = ob_king_1.vertex_groups.new(name='shoulder.L')
for _i, _w in zip([146, 147, 148, 151, 152, 153, 158, 160, 161, 162, 163, 165, 166, 167, 172, 177, 178, 179, 189, 190, 205, 206, 218, 313, 314, 315, 316, 317, 318, 319, 320, 322, 323, 324, 325, 326, 327, 328, 329, 340, 341, 345, 346, 347, 349, 350, 351, 354, 401, 402, 403, 404, 405, 406, 407, 408, 409, 410, 411, 412, 413, 414, 415, 416, 476, 478, 479, 482, 485, 492, 519, 520, 521, 522, 523, 524, 525, 526, 527, 528, 653, 667, 743, 744, 745, 747, 748, 749, 751, 753, 754, 755, 756, 758, 760, 896, 902, 921, 922, 923, 924, 928], [0.4, 0.7, 0.7, 0.7, 0.7, 0.4, 0.0, 0.4, 0.7, 0.7, 0.0, 0.7, 0.7, 0.4, 0.0, 0.7, 0.4, 0.7, 0.4, 0.2326, 0.1592, 0.4, 0.181, 0.7327, 0.1035, 0.06791, 0.04374, 0.7765, 0.4369, 0.1335, 0.3439, 0.1632, 0.05981, 0.07579, 0.6045, 0.0, 0.08995, 0.8561, 0.007596, 0.3331, 0.08447, 0.1291, 0.07413, 0.0, 0.08956, 0.148, 0.1517, 0.001545, 0.04541, 0.01403, 0.04234, 0.001421, 0.2884, 0.2842, 0.3091, 0.2796, 0.1917, 0.2017, 0.1204, 0.1538, 0.0157, 0.02333, 0.0402, 0.0, 0.002523, 0.001389, 0.0001436, 0.00275, 0.0, 0.005471, 0.03659, 0.04369, 0.04804, 0.05681, 0.03989, 0.04672, 0.04903, 0.04651, 0.04229, 0.03845, 0.0, 0.0, 0.04183, 0.0, 0.0, 0.003113, 0.0, 0.0, 0.0, 0.1269, 0.0, 0.09582, 0.0, 0.1475, 0.06187, 0.04963, 0.01949, 0.0, 0.0, 0.0, 0.0, 0.0]): _vg.add([_i], _w, 'REPLACE')
_vg = ob_king_1.vertex_groups.new(name='upper_arm.L')
for _i, _w in zip([64, 65, 146, 147, 148, 149, 154, 160, 161, 162, 163, 164, 165, 166, 174, 177, 178, 179, 313, 314, 315, 316, 319, 320, 321, 323, 324, 325, 326, 327, 329, 330, 331, 332, 333, 334, 335, 336, 337, 338, 339, 340, 341, 342, 343, 344, 345, 346, 347, 348, 349, 350, 351, 352, 353, 354, 529, 530], [0.1764, 0.0669, 0.2175, 1.0, 1.0, 0.4757, 0.0, 0.1563, 0.9497, 1.0, 0.2784, 0.05272, 0.0851, 0.08931, 0.1756, 0.9431, 0.09414, 0.9316, 0.2249, 0.8692, 0.0, 0.0, 0.2634, 0.2025, 0.0, 0.04138, 0.2463, 0.1184, 0.0, 0.04998, 0.9306, 0.968, 0.9912, 0.9664, 0.08085, 0.04942, 0.1151, 0.7936, 0.7727, 0.848, 0.198, 0.6088, 0.103, 0.949, 0.1464, 0.7479, 0.5988, 0.9118, 0.626, 0.992, 0.8735, 0.1121, 0.176, 0.9906, 0.8024, 0.9278, 0.0, 0.0]): _vg.add([_i], _w, 'REPLACE')
_vg = ob_king_1.vertex_groups.new(name='forearm.L')
for _i, _w in zip([3, 4, 5, 6, 7, 9, 10, 11, 12, 13, 14, 16, 17, 18, 19, 20, 21, 22, 23, 64, 65, 66, 67, 68, 69, 70, 71, 333, 334, 335, 336, 337, 338, 339, 342, 343, 344, 353], [0.08482, 0.982, 0.9422, 0.9062, 0.9908, 0.9099, 0.9585, 0.8053, 0.8682, 0.7092, 0.8768, 0.836, 0.9788, 0.05842, 0.2246, 0.6874, 0.1573, 0.0965, 0.8396, 0.8212, 0.9329, 0.992, 0.9139, 0.9228, 0.9569, 0.9893, 0.8799, 0.9182, 0.9504, 0.8828, 0.2006, 0.226, 0.1503, 0.802, 0.01579, 0.85, 0.2489, 0.1978]): _vg.add([_i], _w, 'REPLACE')
_vg = ob_king_1.vertex_groups.new(name='hand.L')
for _i, _w in zip([0, 1, 2, 3, 8, 10, 11, 12, 13, 14, 15, 17, 18, 19, 20, 21, 22, 23, 24, 25, 26, 27, 28, 29, 31, 32, 53, 54, 55, 56, 57, 62, 66], [0.8765, 0.2108, 0.6983, 0.7921, 0.1344, 0.1488, 0.1447, 0.1427, 0.1483, 0.1276, 0.7144, 0.1455, 0.1119, 0.0977, 0.1611, 0.1357, 0.04776, 0.07366, 0.2928, 0.8352, 0.1682, 0.642, 0.5461, 0.006227, 0.05272, 0.03802, 0.07562, 0.05478, 0.103, 0.01901, 0.07303, 0.002133, 0.004013]): _vg.add([_i], _w, 'REPLACE')
_vg = ob_king_1.vertex_groups.new(name='thumb.01.L')
for _i, _w in zip([1, 8, 19, 22, 27, 28, 30, 31, 32, 33], [0.6777, 0.4265, 0.08454, 0.1512, 0.1356, 0.1387, 0.9509, 0.8613, 0.8591, 0.9509]): _vg.add([_i], _w, 'REPLACE')
_vg = ob_king_1.vertex_groups.new(name='thumb.02.L')
_vg.add([30, 31, 32, 33, 34, 35, 36, 37], 1.0, 'REPLACE')
_vg = ob_king_1.vertex_groups.new(name='thumb.03.L')
_vg.add([34, 35, 36, 37, 38, 39, 40, 41, 42, 43, 44, 45], 1.0, 'REPLACE')
_vg = ob_king_1.vertex_groups.new(name='Finger.001.L')
_vg.add([24, 25, 26, 27, 28, 29, 52, 53, 54, 55, 56, 57], 1.0, 'REPLACE')
_vg = ob_king_1.vertex_groups.new(name='Finger.002.L.')
_vg.add([52, 53, 54, 55, 56, 57, 58, 59, 60, 61, 62, 63], 1.0, 'REPLACE')
_vg = ob_king_1.vertex_groups.new(name='Finger.003.L')
_vg.add([46, 47, 48, 49, 50, 51, 58, 59, 60, 61, 62, 63], 1.0, 'REPLACE')
_vg = ob_king_1.vertex_groups.new(name='shoulder.R')
for _i, _w in zip([150, 181, 182, 183, 186, 187, 188, 190, 195, 197, 198, 199, 200, 202, 203, 204, 205, 206, 211, 216, 217, 218, 219, 325, 341, 641, 642, 643, 644, 645, 646, 647, 648, 650, 651, 652, 653, 654, 655, 656, 657, 666, 667, 671, 672, 673, 675, 676, 677, 680, 727, 728, 729, 730, 731, 732, 733, 734, 735, 736, 737, 738, 739, 740, 741, 742, 743, 744, 749, 751, 753, 754, 758, 820, 822, 823, 826, 829, 836, 891, 892, 893, 894, 895, 896, 897, 898, 899, 900, 901, 902, 921, 923, 924], [0.0, 0.4, 0.7, 0.7, 0.7, 0.7, 0.4, 0.2326, 0.0, 0.4, 0.7, 0.7, 0.0, 0.7, 0.7, 0.4, 0.1592, 0.4, 0.0, 0.7, 0.4, 0.181, 0.7, 0.0, 0.0, 0.729, 0.1033, 0.06733, 0.04374, 0.7744, 0.4369, 0.1335, 0.3439, 0.1633, 0.05967, 0.07579, 0.6045, 0.0, 0.08995, 0.8412, 0.007006, 0.3267, 0.08447, 0.1291, 0.07413, 0.0, 0.0875, 0.148, 0.1516, 0.001455, 0.03337, 0.0005428, 0.006526, 0.008259, 0.2884, 0.2842, 0.3098, 0.2796, 0.1917, 0.2017, 0.1208, 0.1538, 0.0157, 0.02333, 0.04068, 0.0, 0.04184, 0.0, 0.0, 0.0, 0.04405, 0.0, 0.1475, 0.003622, 0.003603, 0.0008022, 0.003573, 0.0, 0.005812, 0.03659, 0.04369, 0.04804, 0.05681, 0.00674, 0.04963, 0.04672, 0.04903, 0.04651, 0.04229, 0.04725, 0.01949, 0.0, 0.0, 0.0]): _vg.add([_i], _w, 'REPLACE')
_vg = ob_king_1.vertex_groups.new(name='upper_arm.R')
for _i, _w in zip([136, 137, 138, 139, 181, 182, 183, 184, 191, 197, 198, 199, 200, 201, 202, 203, 213, 216, 217, 219, 641, 642, 643, 644, 647, 648, 649, 651, 652, 653, 654, 655, 657, 658, 659, 660, 661, 662, 663, 664, 665, 666, 667, 668, 669, 670, 671, 672, 673, 674, 675, 676, 677, 678, 679, 680, 903, 904, 923], [0.08085, 0.04942, 0.1764, 0.0669, 0.2175, 1.0, 1.0, 0.4757, 0.0, 0.1563, 0.9497, 1.0, 0.2784, 0.05272, 0.0851, 0.08931, 0.1756, 0.9431, 0.09414, 0.9316, 0.2286, 0.8693, 0.0, 0.0, 0.2634, 0.2025, 0.0, 0.04138, 0.2463, 0.1184, 0.0, 0.04998, 0.9309, 0.9681, 0.9912, 0.9665, 0.1151, 0.7936, 0.7727, 0.848, 0.198, 0.614, 0.103, 0.9492, 0.1464, 0.748, 0.5988, 0.9125, 0.626, 0.992, 0.8751, 0.1121, 0.176, 0.9906, 0.8024, 0.9278, 0.0, 0.0, 0.01354]): _vg.add([_i], _w, 'REPLACE')
_vg = ob_king_1.vertex_groups.new(name='forearm.R')
for _i, _w in zip([75, 76, 77, 78, 79, 81, 82, 83, 84, 85, 86, 88, 89, 90, 91, 92, 93, 94, 95, 136, 137, 138, 139, 140, 141, 142, 143, 144, 145, 661, 662, 663, 664, 665, 668, 669, 670, 679], [0.08482, 0.982, 0.9422, 0.9062, 0.9908, 0.9099, 0.9585, 0.8053, 0.8682, 0.7092, 0.8768, 0.8361, 0.9788, 0.05842, 0.2246, 0.6874, 0.1573, 0.0965, 0.8396, 0.9182, 0.9504, 0.8212, 0.9329, 0.992, 0.914, 0.9229, 0.9569, 0.9893, 0.88, 0.8828, 0.2006, 0.226, 0.1503, 0.802, 0.01579, 0.8501, 0.2489, 0.1978]): _vg.add([_i], _w, 'REPLACE')
_vg = ob_king_1.vertex_groups.new(name='hand.R')
for _i, _w in zip([72, 73, 74, 75, 80, 82, 83, 84, 85, 86, 87, 89, 90, 91, 92, 93, 94, 95, 96, 97, 98, 99, 100, 101, 103, 104, 125, 126, 127, 128, 129, 134, 140], [0.8765, 0.2108, 0.6983, 0.7921, 0.1344, 0.1488, 0.1447, 0.1427, 0.1483, 0.1276, 0.7144, 0.1455, 0.1119, 0.0977, 0.1611, 0.1357, 0.04776, 0.07366, 0.2928, 0.8352, 0.1682, 0.642, 0.5461, 0.006227, 0.05272, 0.03802, 0.07562, 0.05478, 0.103, 0.01901, 0.07303, 0.002133, 0.004013]): _vg.add([_i], _w, 'REPLACE')
_vg = ob_king_1.vertex_groups.new(name='thumb.01.R')
for _i, _w in zip([73, 80, 91, 94, 99, 100, 102, 103, 104, 105], [0.6777, 0.4265, 0.08454, 0.1512, 0.1356, 0.1387, 0.9509, 0.8613, 0.8591, 0.9509]): _vg.add([_i], _w, 'REPLACE')
_vg = ob_king_1.vertex_groups.new(name='thumb.02.R')
_vg.add([102, 103, 104, 105, 106, 107, 108, 109], 1.0, 'REPLACE')
_vg = ob_king_1.vertex_groups.new(name='thumb.03.R')
for _i, _w in zip([106, 107, 108, 109, 110, 111, 112, 113, 114, 115, 116, 117], [0.9675, 0.9589, 0.9649, 0.9776, 0.9952, 0.9938, 0.9964, 0.9974, 0.9996, 0.9997, 0.9999, 0.9998]): _vg.add([_i], _w, 'REPLACE')
_vg = ob_king_1.vertex_groups.new(name='Finger.001.R')
_vg.add([96, 97, 98, 99, 100, 101, 124, 125, 126, 127, 128, 129], 1.0, 'REPLACE')
_vg = ob_king_1.vertex_groups.new(name='Finger.002.R')
_vg.add([124, 125, 126, 127, 128, 129, 130, 131, 132, 133, 134, 135], 1.0, 'REPLACE')
_vg = ob_king_1.vertex_groups.new(name='Finger.003.R')
_vg.add([118, 119, 120, 121, 122, 123, 130, 131, 132, 133, 134, 135], 1.0, 'REPLACE')
_vg = ob_king_1.vertex_groups.new(name='Fur.000.L')
for _i, _w in zip([147, 148, 149, 150, 151, 161, 162, 163, 164, 165, 166, 174, 177, 179], [0.08124, 0.9386, 1.0, 0.1126, 0.8595, 0.09582, 0.9617, 0.8207, 0.09889, 0.8995, 0.0894, 0.495, 0.9769, 0.1118]): _vg.add([_i], _w, 'REPLACE')
_vg = ob_king_1.vertex_groups.new(name='Fur.001.L')
for _i, _w in zip([149, 150, 154, 155, 163, 164, 168, 169, 174, 175], [0.1669, 0.4082, 0.8608, 0.8542, 0.1755, 0.6432, 0.8969, 0.5694, 0.5032, 0.8502]): _vg.add([_i], _w, 'REPLACE')
_vg = ob_king_1.vertex_groups.new(name='Fur.002.L')
for _i, _w in zip([154, 155, 156, 157, 168, 169, 170, 171, 175, 176], [0.5, 0.5, 0.5, 0.5, 0.5, 0.5, 0.5, 0.5, 0.5, 0.5]): _vg.add([_i], _w, 'REPLACE')
_vg = ob_king_1.vertex_groups.new(name='Fur.003.L')
for _i, _w in zip([156, 157, 158, 159, 170, 171, 172, 173, 176, 180], [0.8122, 0.5008, 0.9982, 0.9991, 0.2453, 0.4911, 0.9784, 0.987, 0.4646, 0.9289]): _vg.add([_i], _w, 'REPLACE')
_vg = ob_king_1.vertex_groups.new(name='Fur.000.R')
for _i, _w in zip([182, 183, 184, 185, 186, 198, 199, 200, 201, 202, 203, 213, 216, 219], [0.08124, 0.9386, 1.0, 0.1126, 0.8595, 0.09582, 0.9617, 0.8207, 0.09889, 0.8995, 0.0894, 0.495, 0.9769, 0.1118]): _vg.add([_i], _w, 'REPLACE')
_vg = ob_king_1.vertex_groups.new(name='Fur.001.R')
for _i, _w in zip([184, 185, 191, 192, 200, 201, 207, 208, 213, 214], [0.1669, 0.4082, 0.8608, 0.8542, 0.1755, 0.6432, 0.8969, 0.5694, 0.5032, 0.8502]): _vg.add([_i], _w, 'REPLACE')
_vg = ob_king_1.vertex_groups.new(name='Fur.002.R')
for _i, _w in zip([191, 192, 193, 194, 207, 208, 209, 210, 214, 215], [0.5, 0.5, 0.5, 0.5, 0.5, 0.5, 0.5, 0.5, 0.5, 0.5]): _vg.add([_i], _w, 'REPLACE')
_vg = ob_king_1.vertex_groups.new(name='Fur.003.R')
for _i, _w in zip([193, 194, 195, 196, 209, 210, 211, 212, 215, 220], [0.8122, 0.5008, 0.9982, 0.9991, 0.2453, 0.4911, 0.9784, 0.987, 0.4646, 0.9289]): _vg.add([_i], _w, 'REPLACE')
_vg = ob_king_1.vertex_groups.new(name='thigh.L')
for _i, _w in zip([355, 356, 357, 358, 359, 360, 367, 368, 369, 370, 371, 372, 373, 374, 375, 376, 378, 417, 419, 420, 529, 530, 531, 532, 533, 534, 535, 536, 537, 538, 539, 540, 606, 615, 907, 908, 913, 914, 917, 919, 920, 926, 927, 929, 930, 931, 932, 933, 934, 936, 939, 940, 941, 942, 943, 944, 947, 949, 950, 952, 953, 954, 955, 956, 957, 962, 963, 964, 965, 966], [0.9998, 0.9993, 0.9989, 0.9986, 0.9983, 0.9982, 0.9845, 0.9743, 0.9828, 0.9648, 0.979, 0.9793, 0.8953, 0.8994, 0.7268, 0.8623, 0.2363, 0.9981, 0.9808, 0.9138, 0.2319, 0.2575, 0.2465, 0.2966, 0.8013, 0.7986, 0.5778, 0.8428, 0.7217, 1.0, 0.3266, 1.0, 6.104e-05, 0.005519, 0.2423, 0.1432, 0.5401, 0.3082, 0.0, 0.3324, 0.1841, 0.0638, 0.0, 1.0, 0.3078, 0.8974, 1.0, 1.0, 0.1349, 0.0, 0.07483, 0.3643, 0.5405, 1.0, 0.7175, 1.0, 0.0, 0.4403, 0.2363, 0.0835, 0.285, 1.0, 1.0, 1.0, 1.0, 0.09485, 0.2613, 0.001687, 0.02878, 0.0948]): _vg.add([_i], _w, 'REPLACE')
_vg = ob_king_1.vertex_groups.new(name='shin.L')
for _i, _w in zip([306, 307, 308, 309, 310, 311, 312, 361, 362, 363, 364, 365, 366, 368, 370, 373, 374, 375, 376, 377, 378, 379, 380, 381, 382, 383, 384, 386, 387, 388, 389, 390, 391, 392, 393, 394, 395, 396, 397, 398, 399, 400, 418, 420, 421], [0.1159, 0.02883, 0.02554, 0.05847, 0.0009795, 0.0334, 0.03751, 0.9912, 0.9934, 0.9854, 0.9903, 0.9878, 0.9867, 0.001443, 0.02046, 0.1047, 0.1006, 0.2732, 0.1377, 0.9776, 0.7637, 0.8545, 0.8466, 0.8654, 0.9503, 0.9977, 0.9466, 0.08569, 0.03724, 0.04405, 0.04821, 0.008181, 0.05548, 0.06823, 0.9821, 0.9501, 0.9882, 0.9422, 0.9771, 0.9731, 0.9852, 0.9941, 0.9898, 0.08624, 0.8757]): _vg.add([_i], _w, 'REPLACE')
_vg = ob_king_1.vertex_groups.new(name='foot.L')
for _i, _w in zip([250, 251, 252, 255, 257, 258, 260, 261, 262, 265, 267, 268, 270, 271, 272, 275, 277, 278, 280, 281, 282, 285, 287, 288, 290, 293, 295, 296, 297, 298, 299, 300, 301, 302, 303, 304, 305, 306, 307, 308, 309, 310, 311, 312, 385, 386, 387, 388, 389, 390, 391, 392], [0.8909, 0.487, 0.7746, 0.3435, 0.8806, 0.9095, 0.8964, 0.4496, 0.7977, 0.3615, 0.8542, 0.8713, 0.9032, 0.4881, 0.8554, 0.3538, 0.9007, 0.9084, 0.9262, 0.4674, 0.9297, 0.05018, 0.8527, 0.8544, 0.9085, 0.9111, 0.9429, 0.9453, 0.7112, 0.3403, 0.718, 0.3875, 0.7256, 0.53, 0.8206, 0.8416, 0.9113, 0.2493, 0.8887, 0.1105, 0.7565, 0.8078, 0.9051, 0.9113, 0.9151, 0.234, 0.8751, 0.1514, 0.7711, 0.822, 0.8897, 0.8865]): _vg.add([_i], _w, 'REPLACE')
_vg = ob_king_1.vertex_groups.new(name='toe.L')
for _i, _w in zip([249, 253, 254, 256, 259, 263, 264, 266, 269, 273, 274, 276, 279, 283, 284, 286, 289, 291, 292, 294], [0.9813, 0.9747, 0.7769, 0.8649, 0.9852, 0.9848, 0.8048, 0.8679, 0.9857, 0.994, 0.8169, 0.8606, 0.9883, 0.9957, 0.7927, 0.8154, 0.8092, 0.8286, 0.9771, 0.978]): _vg.add([_i], _w, 'REPLACE')
_vg = ob_king_1.vertex_groups.new(name='thigh.R')
for _i, _w in zip([367, 376, 578, 579, 581, 604, 606, 607, 608, 609, 610, 611, 612, 613, 614, 615, 622, 623, 624, 625, 626, 627, 903, 904, 905, 906, 907, 908, 909, 910, 911, 912, 913, 914, 915, 916, 917, 918, 920, 925, 926, 927, 934, 935, 936, 937, 938, 939, 945, 946, 947, 948, 950, 951, 952, 953, 958, 959, 960, 961, 962, 963, 964, 965, 966], [0.005519, 6.104e-05, 0.9138, 0.9808, 0.9981, 0.2363, 0.8623, 0.7268, 0.8994, 0.8953, 0.9793, 0.979, 0.9648, 0.9828, 0.9743, 0.9845, 0.9982, 0.9983, 0.9986, 0.9989, 0.9993, 0.9998, 0.2319, 0.2575, 0.2465, 0.2966, 0.1624, 0.1432, 0.8013, 0.7986, 0.5778, 0.8428, 0.2044, 0.3082, 0.8559, 1.0, 0.2673, 1.0, 0.3384, 0.193, 0.2283, 0.3206, 0.2964, 1.0, 1.0, 1.0, 1.0, 0.04069, 0.853, 1.0, 0.7359, 1.0, 0.2488, 0.4621, 0.04748, 0.0, 1.0, 1.0, 1.0, 1.0, 0.1558, 0.2896, 1.0, 0.2409, 0.2032]): _vg.add([_i], _w, 'REPLACE')
_vg = ob_king_1.vertex_groups.new(name='shin.R')
for _i, _w in zip([577, 578, 580, 582, 583, 584, 585, 586, 587, 588, 589, 598, 599, 600, 601, 602, 603, 604, 605, 606, 607, 608, 609, 612, 614, 616, 617, 618, 619, 620, 621], [0.8757, 0.08624, 0.9898, 0.9941, 0.9852, 0.9731, 0.9771, 0.9422, 0.9882, 0.9501, 0.9821, 0.9466, 0.9977, 0.9503, 0.8654, 0.8466, 0.8545, 0.7637, 0.9776, 0.1377, 0.2732, 0.1006, 0.1047, 0.02046, 0.001444, 0.9867, 0.9878, 0.9903, 0.9854, 0.9934, 0.9912]): _vg.add([_i], _w, 'REPLACE')
_vg = ob_king_1.vertex_groups.new(name='foot.R')
for _i, _w in zip([590, 591, 592, 593, 594, 595, 596, 597, 628, 629, 630, 631, 632, 633, 634, 635, 636, 637, 638, 639, 640, 681, 682, 683, 684, 685, 687, 690, 692, 693, 695, 698, 699, 700, 702, 703, 705, 708, 709, 710, 712, 713, 715, 718, 719, 720, 722, 723, 725, 762, 763, 764], [0.8865, 0.8897, 0.822, 0.7711, 0.1514, 0.8751, 0.234, 0.9151, 0.9113, 0.9051, 0.8078, 0.7565, 0.1105, 0.8887, 0.2493, 0.9113, 0.8416, 0.8206, 0.53, 0.7256, 0.3875, 0.718, 0.3403, 0.7111, 0.9453, 0.9429, 0.9111, 0.9085, 0.8544, 0.8527, 0.05018, 0.9297, 0.4674, 0.9262, 0.9084, 0.9007, 0.3538, 0.8554, 0.4881, 0.9032, 0.8713, 0.8542, 0.3615, 0.7977, 0.4496, 0.8964, 0.9095, 0.8806, 0.3435, 0.7746, 0.487, 0.8909]): _vg.add([_i], _w, 'REPLACE')
_vg = ob_king_1.vertex_groups.new(name='toe.R')
for _i, _w in zip([686, 688, 689, 691, 694, 696, 697, 701, 704, 706, 707, 711, 714, 716, 717, 721, 724, 726, 761, 765], [0.978, 0.9771, 0.8286, 0.8092, 0.8154, 0.7927, 0.9957, 0.9883, 0.8606, 0.8169, 0.994, 0.9857, 0.8679, 0.8048, 0.9848, 0.9852, 0.8649, 0.7769, 0.9747, 0.9813]): _vg.add([_i], _w, 'REPLACE')
_vg = ob_king_1.vertex_groups.new(name='Foot_IK.L')
_vg = ob_king_1.vertex_groups.new(name='Knee_Target.L')
_vg = ob_king_1.vertex_groups.new(name='Foot_IK.R')
_vg = ob_king_1.vertex_groups.new(name='Knee_Target.R')
_vg = ob_king_1.vertex_groups.new(name='Hand_IK.L')
_vg = ob_king_1.vertex_groups.new(name='Elbow_Target.L')
_vg = ob_king_1.vertex_groups.new(name='Hand_IK.R')
_vg = ob_king_1.vertex_groups.new(name='Elbow_Target.R')
_vg = ob_king_1.vertex_groups.new(name='FCoat.L')
for _i, _w in zip([538, 540, 919, 940, 942, 944, 949, 953], [0.3505, 0.8, 0.8, 0.8, 0.3139, 0.8, 0.8, 0.8]): _vg.add([_i], _w, 'REPLACE')
_vg = ob_king_1.vertex_groups.new(name='BCoat.L')
for _i, _w in zip([372, 537, 539, 920, 941, 943, 950], [0.0, 0.3778, 0.8, 0.8, 0.373, 0.8, 0.8]): _vg.add([_i], _w, 'REPLACE')
_vg = ob_king_1.vertex_groups.new(name='FCoat.R')
for _i, _w in zip([916, 918, 927, 946, 948, 951], [0.305, 0.8, 0.8, 0.2919, 0.8, 0.8]): _vg.add([_i], _w, 'REPLACE')
_vg = ob_king_1.vertex_groups.new(name='BCoat.R')
for _i, _w in zip([610, 915, 917, 920, 945, 947, 950], [0.0, 0.3926, 0.8, 0.8, 0.3582, 0.8, 0.8]): _vg.add([_i], _w, 'REPLACE')
_vg = ob_king_1.vertex_groups.new(name='FCoat1.L')
for _i, _w in zip([370, 929, 930, 933, 939, 952, 955, 957, 962, 964, 965, 966], [0.0, 0.7927, 0.383, 0.4707, 0.9601, 0.0, 0.3628, 0.5568, 0.2062, 0.0, 0.2629, 0.2356]): _vg.add([_i], _w, 'REPLACE')
_vg = ob_king_1.vertex_groups.new(name='BCoat1.L')
for _i, _w in zip([381, 533, 908, 931, 932, 934, 954, 956, 963], [0.0, 0.0, 0.0, 0.8, 0.4104, 0.8, 0.5868, 0.5952, 0.6082]): _vg.add([_i], _w, 'REPLACE')
_vg = ob_king_1.vertex_groups.new(name='FCoat1.R')
for _i, _w in zip([612, 930, 935, 938, 939, 959, 961, 964, 965, 966], [0.0, 0.0, 0.8, 0.4806, 0.811, 0.5893, 0.6017, 0.6348, 0.601, 0.0]): _vg.add([_i], _w, 'REPLACE')
_vg = ob_king_1.vertex_groups.new(name='BCoat1.R')
for _i, _w in zip([601, 908, 909, 934, 936, 937, 958, 960, 963], [0.0, 0.0, 0.0, 0.8, 0.8, 0.6178, 0.6008, 0.6511, 0.6004]): _vg.add([_i], _w, 'REPLACE')
_m = ob_king_1.modifiers.new('Armature', 'ARMATURE')
_m.object = ob_king

# ---- collection membership
col_collection_1.objects.link(ob_king)
col_collection_1.objects.link(ob_king_1)

# ---- scene / render settings (as saved in the file)
scene.frame_start = 1; scene.frame_end = 250; scene.frame_set(0)
scene.render.engine = 'CYCLES'
scene.render.resolution_percentage = 50
scene.render.dither_intensity = 0.0
scene.cycles.use_denoising = False
scene.cycles.samples = 10
scene.cycles.sampling_pattern = 'TABULATED_SOBOL'
scene.cycles.light_sampling_threshold = 0.0
scene.cycles.use_adaptive_sampling = False
scene.cycles.use_light_tree = False
scene.cycles.blur_glossy = 0.0
scene.cycles.volume_bounces = 1
scene.cycles.pixel_filter_type = 'GAUSSIAN'
scene.cycles.sample_clamp_indirect = 0.0
scene.view_settings.view_transform = 'Standard'
bpy.context.view_layer.update()

# ---- added for rendering (the .blend has no active camera and no usable light): camera, sun
cam_auto = bpy.data.cameras.new('AutoCamera')
cam_auto.lens = 50.0
cam_auto.sensor_width = 36.0
cam_auto.clip_end = 1000.0
ob_auto_camera = bpy.data.objects.new('AutoCamera', cam_auto)
scene.collection.objects.link(ob_auto_camera)
ob_auto_camera.location = (2.55124, -3.14591, 3.04705)
ob_auto_camera.rotation_euler = (1.09748, -7.21219e-08, 0.694738)
scene.camera = ob_auto_camera
light_auto_sun = bpy.data.lights.new('AutoSun', 'SUN')
light_auto_sun.energy = 3.0
light_auto_sun.angle = 0.0523599
ob_auto_sun = bpy.data.objects.new('AutoSun', light_auto_sun)
scene.collection.objects.link(ob_auto_sun)
ob_auto_sun.rotation_euler = (0.872665, 0.174533, 0.523599)
bpy.context.view_layer.update()
